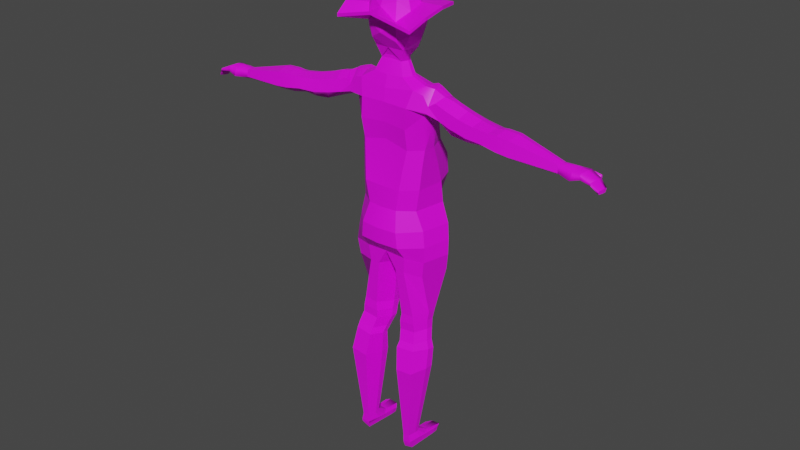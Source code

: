 # Source: Humano_Gondolerol.blend  (saved by Blender 2.81.16; exported with 4.5.12 LTS)
import bpy
from mathutils import Matrix  # noqa: F401  (used for matrix-valued properties, if any)

bpy.ops.wm.read_factory_settings(use_empty=True)
scene = bpy.context.scene
scene.name = 'Scene'

# ---- collections
col_collection = bpy.data.collections.new('Collection'); scene.collection.children.link(col_collection)

# ---- images (referenced by path relative to the original .blend; pixels are not part of the script)
import os
ASSET_DIR = os.environ.get("B2B_ASSET_DIR", "")  # directory of the original .blend (textures are referenced by path, not embedded)
HERE = os.path.dirname(os.path.abspath(__file__))  # packed textures are extracted next to this script under _unpacked/

def load_image(name, relpath, width, height, colorspace="sRGB"):
    """Load a texture the original file referenced (path relative to the .blend, or extracted next to this script)."""
    p = next((c for c in (os.path.join(HERE, relpath), os.path.join(ASSET_DIR, relpath)) if relpath and os.path.exists(c)), "")
    if p:
        img = bpy.data.images.load(p, check_existing=True)
        img.name = name
    else:  # same state as the original file: an image datablock whose file is absent (Cycles renders it pink)
        img = bpy.data.images.new(name, width, height)
        img.source = "FILE"
        img.filepath = "//" + (relpath or name)
    img.colorspace_settings.name = colorspace
    return img
img_colores_personaje_gondolero_png = load_image('Colores_Personaje_Gondolero.png', 'Colores_Personaje_Gondolero.png', 1024, 1024, 'sRGB')

# ---- materials (node trees are filled in below, after node groups)
mat_playera = bpy.data.materials.new('Playera')
mat_playera.use_transparent_shadow = False
mat_pantalon = bpy.data.materials.new('Pantalon')
mat_pantalon.use_transparent_shadow = False
mat_sombrero = bpy.data.materials.new('Sombrero')
mat_sombrero.use_transparent_shadow = False
mat_piel = bpy.data.materials.new('Piel')
mat_piel.use_transparent_shadow = False
mat_zapatos = bpy.data.materials.new('Zapatos')
mat_zapatos.use_transparent_shadow = False
mat_cara = bpy.data.materials.new('Cara')
mat_cara.use_transparent_shadow = False

# ---- material node trees
mat_playera.use_nodes = True; mat_playera.node_tree.nodes.clear()
_N = mat_playera.node_tree.nodes; _L = mat_playera.node_tree.links
n0 = _N.new('ShaderNodeOutputMaterial'); n0.name = 'Material Output'; n0.location = (300, 300)
n1 = _N.new('ShaderNodeBsdfPrincipled'); n1.name = 'Principled BSDF'; n1.location = (10, 300)
n1.distribution = 'GGX'
n1.subsurface_method = 'BURLEY'
n1.inputs[3].default_value = 1.45
n1.inputs[27].default_value = (0.0, 0.0, 0.0, 1.0)
n1.inputs[28].default_value = 1.0
n2 = _N.new('ShaderNodeTexImage'); n2.name = 'Image Texture'; n2.location = (-280, 280)
n2.image = img_colores_personaje_gondolero_png
_L.new(n1.outputs[0], n0.inputs[0])
_L.new(n2.outputs[0], n1.inputs[0])
n0.is_active_output = True
mat_pantalon.use_nodes = True; mat_pantalon.node_tree.nodes.clear()
_N = mat_pantalon.node_tree.nodes; _L = mat_pantalon.node_tree.links
n0 = _N.new('ShaderNodeOutputMaterial'); n0.name = 'Material Output'; n0.location = (300, 300)
n1 = _N.new('ShaderNodeBsdfPrincipled'); n1.name = 'Principled BSDF'; n1.location = (10, 300)
n1.distribution = 'GGX'
n1.subsurface_method = 'BURLEY'
n1.inputs[3].default_value = 1.45
n1.inputs[27].default_value = (0.0, 0.0, 0.0, 1.0)
n1.inputs[28].default_value = 1.0
n2 = _N.new('ShaderNodeTexImage'); n2.name = 'Image Texture'; n2.location = (-280, 280)
n2.image = img_colores_personaje_gondolero_png
_L.new(n1.outputs[0], n0.inputs[0])
_L.new(n2.outputs[0], n1.inputs[0])
n0.is_active_output = True
mat_sombrero.use_nodes = True; mat_sombrero.node_tree.nodes.clear()
_N = mat_sombrero.node_tree.nodes; _L = mat_sombrero.node_tree.links
n0 = _N.new('ShaderNodeOutputMaterial'); n0.name = 'Material Output'; n0.location = (300, 300)
n1 = _N.new('ShaderNodeBsdfPrincipled'); n1.name = 'Principled BSDF'; n1.location = (10, 300)
n1.distribution = 'GGX'
n1.subsurface_method = 'BURLEY'
n1.inputs[3].default_value = 1.45
n1.inputs[27].default_value = (0.0, 0.0, 0.0, 1.0)
n1.inputs[28].default_value = 1.0
n2 = _N.new('ShaderNodeTexImage'); n2.name = 'Image Texture'; n2.location = (-280, 280)
n2.image = img_colores_personaje_gondolero_png
_L.new(n1.outputs[0], n0.inputs[0])
_L.new(n2.outputs[0], n1.inputs[0])
n0.is_active_output = True
mat_piel.use_nodes = True; mat_piel.node_tree.nodes.clear()
_N = mat_piel.node_tree.nodes; _L = mat_piel.node_tree.links
n0 = _N.new('ShaderNodeOutputMaterial'); n0.name = 'Material Output'; n0.location = (300, 300)
n1 = _N.new('ShaderNodeBsdfPrincipled'); n1.name = 'Principled BSDF'; n1.location = (10, 300)
n1.distribution = 'GGX'
n1.subsurface_method = 'BURLEY'
n1.inputs[3].default_value = 1.45
n1.inputs[27].default_value = (0.0, 0.0, 0.0, 1.0)
n1.inputs[28].default_value = 1.0
n2 = _N.new('ShaderNodeTexImage'); n2.name = 'Image Texture'; n2.location = (-280, 280)
n2.image = img_colores_personaje_gondolero_png
_L.new(n1.outputs[0], n0.inputs[0])
_L.new(n2.outputs[0], n1.inputs[0])
n0.is_active_output = True
mat_zapatos.use_nodes = True; mat_zapatos.node_tree.nodes.clear()
_N = mat_zapatos.node_tree.nodes; _L = mat_zapatos.node_tree.links
n0 = _N.new('ShaderNodeOutputMaterial'); n0.name = 'Material Output'; n0.location = (300, 300)
n1 = _N.new('ShaderNodeBsdfPrincipled'); n1.name = 'Principled BSDF'; n1.location = (10, 300)
n1.distribution = 'GGX'
n1.subsurface_method = 'BURLEY'
n1.inputs[3].default_value = 1.45
n1.inputs[27].default_value = (0.0, 0.0, 0.0, 1.0)
n1.inputs[28].default_value = 1.0
n2 = _N.new('ShaderNodeTexImage'); n2.name = 'Image Texture'; n2.location = (-280, 280)
n2.image = img_colores_personaje_gondolero_png
_L.new(n1.outputs[0], n0.inputs[0])
_L.new(n2.outputs[0], n1.inputs[0])
n0.is_active_output = True
mat_cara.use_nodes = True; mat_cara.node_tree.nodes.clear()
_N = mat_cara.node_tree.nodes; _L = mat_cara.node_tree.links
n0 = _N.new('ShaderNodeOutputMaterial'); n0.name = 'Material Output'; n0.location = (300, 300)
n1 = _N.new('ShaderNodeBsdfPrincipled'); n1.name = 'Principled BSDF'; n1.location = (10, 300)
n1.distribution = 'GGX'
n1.subsurface_method = 'BURLEY'
n1.inputs[3].default_value = 1.45
n1.inputs[27].default_value = (0.0, 0.0, 0.0, 1.0)
n1.inputs[28].default_value = 1.0
n2 = _N.new('ShaderNodeTexImage'); n2.name = 'Image Texture'; n2.location = (-280, 280)
n2.image = img_colores_personaje_gondolero_png
_L.new(n1.outputs[0], n0.inputs[0])
_L.new(n2.outputs[0], n1.inputs[0])
n0.is_active_output = True

# ---- world
world_world = bpy.data.worlds.new('World'); scene.world = world_world
world_world.use_nodes = True; world_world.node_tree.nodes.clear()
_N = world_world.node_tree.nodes; _L = world_world.node_tree.links
n0 = _N.new('ShaderNodeOutputWorld'); n0.name = 'World Output'; n0.location = (300, 300)
n1 = _N.new('ShaderNodeBackground'); n1.name = 'Background'; n1.location = (10, 300)
n1.inputs[0].default_value = (0.05088, 0.05088, 0.05088, 1.0)
_L.new(n1.outputs[0], n0.inputs[0])
n0.is_active_output = True
world_world.color = (0.05088, 0.05088, 0.05088)
world_world.use_sun_shadow = False
world_world.sun_shadow_jitter_overblur = 0.0

# ---- meshes
me_plano_001 = bpy.data.meshes.new('Plano.001')
me_plano_001.from_pydata([(2.185, -0.25, 0.3794), (2.044, 0.9503, 0.3739), (2.585, -1.425, 0.3873), (2.735, -2.375, 0.5061), (0.0, -3.186, 1.07), (2.785, -3.286, 0.6002), (0.07144, -4.276, 0.5263), (2.639, -4.276, 0.5263), (0.4655, -7.171, 0.9366), (2.154, -6.994, 0.9366), (0.4962, -7.68, 1.08), (2.123, -7.509, 1.08), (0.4981, -8.177, 1.185), (2.175, -8.001, 1.185), (0.6896, -8.804, 1.453), (2.366, -8.629, 1.453), (0.7688, -9.223, 1.74), (2.575, -9.12, 1.542), (0.7927, -10.47, 1.657), (2.563, -10.29, 1.657), (1.244, -15.2, 2.07), (1.908, -15.13, 2.07), (1.193, -15.66, 1.558), (2.039, -15.57, 1.558), (1.177, -15.82, 0.4066), (2.107, -15.67, 0.3528), (1.238, -16.14, 0.4066), (2.03, -16.06, 0.4066), (2.15, 3.303, 1.214), (1.974, 6.908, 1.611), (1.194, 7.241, 1.595), (0.7819, 7.966, 1.534), (5.279, 4.726, 2.077), (2.73, 6.859, 1.534), (5.685, 5.875, 1.531), (4.756, 6.099, 1.462), (3.826, 6.418, 1.463), (3.282, 6.529, 1.47), (6.212, 4.684, 1.855), (6.688, 5.751, 1.672), (7.174, 4.5, 1.9), (7.243, 5.814, 1.668), (7.939, 4.467, 1.916), (8.007, 5.782, 1.684), (10.71, 4.452, 2.036), (10.75, 5.11, 1.959), (0.0, -1.386, -0.4161), (1.835, -0.25, 2.299), (1.723, -2.375, -0.3944), (1.974, 1.005, 2.203), (0.0, 0.9277, -0.8015), (2.235, -1.425, 2.168), (0.0, -0.2108, -0.458), (2.385, -2.375, 2.241), (0.0, -3.14, 1.836), (2.435, -3.251, 2.353), (0.07144, -4.241, 1.594), (2.288, -4.241, 2.281), (0.4612, -7.13, 1.449), (2.15, -6.953, 1.449), (0.4926, -7.645, 1.558), (2.119, -7.474, 1.558), (0.4945, -8.143, 1.623), (2.171, -7.967, 1.623), (0.6859, -8.77, 1.88), (2.363, -8.594, 1.88), (0.735, -9.162, 2.169), (2.541, -9.06, 1.971), (0.7927, -10.47, 2.174), (2.563, -10.29, 2.174), (1.244, -15.2, 2.324), (1.908, -15.13, 2.324), (1.193, -15.66, 1.98), (2.039, -15.57, 1.98), (1.177, -15.82, 0.7508), (2.107, -15.67, 0.697), (1.238, -16.14, 0.7508), (2.03, -16.06, 0.7508), (0.0, -3.281, -0.2183), (2.152, 3.326, 1.988), (0.0, -2.336, -0.2944), (1.042, -7.161, 0.4259), (1.646, -1.425, -0.4055), (1.673, -4.311, -0.1687), (1.573, 0.9513, -0.8619), (1.975, 6.916, 1.881), (1.441, -0.25, -0.325), (1.194, 7.25, 1.865), (0.783, 7.974, 1.74), (5.27, 4.771, 2.408), (0.4876, -4.311, -0.1687), (1.749, -3.32, -0.3183), (2.67, 6.869, 1.869), (5.68, 5.922, 1.862), (4.75, 6.146, 1.793), (3.821, 6.464, 1.794), (3.263, 6.567, 1.802), (6.21, 4.73, 2.186), (6.686, 5.797, 2.004), (7.172, 4.545, 2.231), (7.24, 5.86, 2.0), (7.936, 4.513, 2.247), (8.005, 5.827, 2.015), (10.71, 4.494, 2.233), (10.74, 5.152, 2.156), (0.0, -0.2108, 3.126), (0.9359, -0.25, 2.957), (0.0, 1.014, 2.995), (1.172, 1.027, 2.983), (0.0, -1.386, 3.456), (1.176, -1.425, 3.287), (0.0, -2.336, 3.439), (1.266, -2.375, 3.27), (0.0, -3.142, 2.679), (1.296, -3.181, 2.679), (0.6264, -4.171, 2.611), (1.208, -4.171, 2.611), (0.9498, -6.996, 2.475), (1.768, -6.91, 2.475), (0.8768, -7.535, 2.515), (1.853, -7.432, 2.515), (0.8986, -8.03, 2.499), (1.905, -7.925, 2.499), (1.04, -8.663, 2.736), (2.046, -8.557, 2.736), (1.025, -9.021, 2.988), (2.109, -8.959, 2.869), (1.182, -10.43, 3.208), (2.244, -10.32, 3.208), (1.403, -15.18, 2.831), (1.801, -15.14, 2.831), (1.395, -15.64, 2.823), (1.903, -15.59, 2.823), (1.393, -15.8, 2.801), (1.921, -15.77, 2.826), (1.443, -16.12, 2.728), (1.918, -16.07, 2.64), (0.0, 3.685, 2.67), (1.468, 3.346, 2.665), (0.0, 4.638, 2.692), (1.498, 4.599, 2.902), (0.0, 5.816, 2.823), (1.512, 5.778, 2.818), (0.0, 6.552, 2.698), (1.77, 6.77, 2.556), (0.0, 7.248, 2.539), (0.9494, 7.265, 2.405), (0.0, 8.039, 2.155), (0.6586, 7.99, 2.151), (5.29, 5.078, 2.682), (4.166, 5.296, 2.615), (3.385, 5.466, 2.448), (2.688, 6.071, 2.442), (5.615, 5.736, 2.573), (4.675, 5.891, 2.516), (3.735, 6.117, 2.425), (3.047, 6.299, 2.308), (6.279, 5.081, 2.804), (6.634, 5.717, 2.696), (7.243, 4.924, 2.844), (7.172, 5.731, 2.701), (7.997, 4.87, 2.864), (7.926, 5.676, 2.72), (10.72, 4.726, 2.611), (10.68, 5.13, 2.563), (1.62, -7.081, 0.4213), (0.957, -7.672, 0.6029), (1.753, -7.575, 0.5991), (0.993, -8.167, 0.7492), (1.813, -8.066, 0.7457), (1.132, -8.798, 1.026), (1.952, -8.698, 1.023), (1.243, -9.264, 1.261), (2.125, -9.197, 1.168), (1.295, -10.43, 1.14), (2.161, -10.32, 1.14), (1.43, -15.19, 1.817), (1.755, -15.15, 1.817), (1.442, -15.64, 1.137), (1.856, -15.59, 1.137), (1.445, -15.8, 0.06238), (1.984, -15.74, 0.06238), (1.497, -16.12, 0.06238), (1.885, -16.07, 0.06238), (0.0, 3.087, -0.2268), (1.672, 3.296, 0.02928), (0.0, 4.548, 0.156), (1.741, 4.528, 0.3458), (0.0, 6.24, 0.2855), (1.991, 6.202, 0.2792), (0.0, 6.893, 0.7543), (1.796, 6.721, 0.9191), (0.0, 7.266, 1.023), (0.9107, 7.233, 1.326), (0.0, 7.99, 1.331), (0.5367, 7.958, 1.328), (5.334, 5.129, 1.315), (4.155, 5.325, 1.317), (3.375, 5.546, 1.142), (2.655, 6.844, 1.199), (5.672, 5.727, 1.217), (4.737, 5.919, 1.154), (3.805, 6.217, 1.159), (3.266, 6.424, 1.145), (6.308, 5.065, 1.449), (6.673, 5.64, 1.352), (7.267, 4.865, 1.497), (7.21, 5.623, 1.362), (8.017, 4.773, 1.523), (7.96, 5.531, 1.388), (10.73, 4.503, 1.828), (10.7, 4.883, 1.783), (2.165, 4.542, 0.7929), (2.31, 4.475, 1.243), (2.322, 6.913, 1.105), (2.312, 6.928, 1.546), (2.313, 6.941, 1.988), (2.302, 4.494, 1.625), (2.312, 6.571, 2.391), (2.561, 5.729, 2.578), (2.337, 5.478, 2.171), (2.203, 4.558, 2.145), (2.682, 5.922, 0.7939), (2.403, 5.461, 0.9084), (4.286, 4.924, 2.518), (4.295, 4.937, 2.086), (3.484, 5.178, 2.034), (3.481, 5.205, 1.599), (2.45, 5.064, 1.768), (2.472, 5.058, 1.347), (2.602, 5.478, 1.936), (2.642, 5.541, 1.282), (0.7922, 9.195, 2.762), (0.8153, 8.524, 0.9532), (0.7417, 9.489, 0.499), (1.604, 10.05, 1.69), (0.0, 10.54, 0.2675), (0.0, 9.065, 0.1701), (0.0, 10.72, 3.018), (0.0, 8.704, 2.434), (0.0, 9.63, 3.064), (0.0, 8.525, 0.9018), (0.0, 8.329, 0.9653), (0.9404, 10.87, 0.6463), (0.9025, 10.13, 2.909), (0.9156, 8.655, 2.314), (0.9391, 9.113, 0.7207), (1.394, 10.92, 1.415), (1.402, 10.01, 0.9264), (1.379, 10.63, 2.279), (1.379, 9.549, 2.325), (1.393, 9.161, 1.489), (11.52, 4.767, 1.342), (11.55, 4.954, 1.585), (11.52, 4.421, 1.679), (11.54, 4.459, 1.397), (11.56, 5.136, 2.004), (11.57, 5.066, 2.679), (11.53, 4.651, 2.875), (11.52, 4.519, 2.134), (12.06, 4.626, 1.868), (12.08, 5.071, 1.763), (12.08, 5.104, 2.082), (12.04, 5.098, 2.736), (12.07, 4.825, 2.801), (12.06, 4.659, 2.187), (12.04, 4.683, 1.218), (12.08, 4.794, 1.393), (12.03, 4.433, 1.424), (12.04, 4.472, 1.235), (12.68, 4.609, 1.987), (12.69, 4.831, 1.917), (12.69, 4.85, 2.138), (12.66, 4.856, 2.817), (12.69, 4.719, 2.86), (12.68, 4.627, 2.209), (13.03, 4.21, 2.015), (13.05, 4.433, 1.945), (13.04, 4.451, 2.166), (13.01, 4.452, 2.62), (13.04, 4.315, 2.664), (13.03, 4.229, 2.237), (12.37, 4.624, 1.213), (12.4, 4.703, 1.335), (12.37, 4.449, 1.357), (12.37, 4.476, 1.225), (0.4459, 8.774, 0.7122), (0.3942, 8.545, 0.853), (0.0, 8.903, 0.655), (0.6043, 8.896, 0.6927), (0.8772, 8.819, 0.8349), (0.3301, 9.117, 0.4301), (0.2548, 8.649, 0.7715), (0.4993, 8.72, 0.7729), (0.334, 8.9, 0.6641), (0.705, 9.784, 0.3833), (0.0, 10.54, 0.2675), (0.0, 10.08, 0.3135), (0.9404, 10.87, 0.6463), (0.9391, 9.113, 0.7207), (1.402, 10.01, 0.9264), (0.3453, 9.286, 0.3662), (0.9227, 9.796, 0.5907), (0.5053, 9.641, 0.3639), (0.7389, 10.06, 0.4657), (0.4733, 9.968, 0.346), (0.0, 8.947, 0.5755), (0.4706, 9.055, 0.6237), (0.0, 8.654, 0.7837), (0.4588, 8.15, 1.314), (0.0, 8.118, 1.327), (0.745, 8.227, 2.209), (0.8822, 8.611, 1.86), (0.8488, 8.568, 1.407), (0.8336, 8.201, 1.796), (0.7382, 8.176, 1.497), (0.6586, 8.17, 2.151), (0.0, 8.219, 2.155), (0.0, 11.74, 0.7556), (0.8182, 11.81, 1.214), (0.0, 11.85, 2.456), (0.7935, 11.33, 2.684), (0.9404, 11.05, 0.6463), (0.9177, 11.79, 1.999), (1.394, 11.1, 1.415), (1.379, 10.81, 2.279), (0.0, 12.13, 1.591), (0.0, 11.0, 3.018), (0.9025, 10.31, 2.909), (0.0, 10.72, 0.2675), (0.0, 8.884, 2.434), (0.0, 2.268, 2.717), (0.0, 2.228, -0.782), (1.62, 2.193, -0.6939), (2.094, 2.196, 0.7682), (2.058, 2.235, 2.102), (1.311, 2.257, 2.834), (2.636, 10.81, 2.657), (2.636, 10.63, 2.657), (2.402, 10.13, 3.638), (2.643, 10.92, 1.312), (2.402, 10.31, 3.638), (2.421, 10.87, 0.1154), (0.0, 10.72, 3.808), (0.0, 10.72, -0.4743), (0.0, 10.54, -0.4743), (2.421, 11.05, 0.1154), (2.643, 11.1, 1.312), (0.0, 10.9, 3.808), (1.809, -14.51, 1.727), (1.994, -14.49, 2.016), (1.413, -14.56, 1.727), (1.184, -14.58, 2.016), (1.86, -14.5, 2.881), (1.994, -14.49, 2.304), (1.374, -14.56, 2.881), (1.184, -14.58, 2.304), (0.8694, 10.62, 2.841), (0.7488, 11.19, 0.6686), (1.294, 10.99, 2.227), (1.254, 10.92, 2.365), (0.9103, 11.24, 0.786), (0.0, 11.21, 2.883), (1.259, 11.26, 1.368), (0.2241, 11.1, 2.924), (0.0, 10.96, 0.382), (1.293, 11.24, 1.538)], [], [(12, 10, 166, 168), (33, 37, 203, 199), (9, 11, 167, 165), (334, 1, 84, 333), (37, 36, 202, 203), (10, 8, 81, 166), (36, 35, 201, 202), (25, 27, 183, 181), (35, 34, 200, 201), (7, 9, 165, 83), (26, 24, 180, 182), (213, 28, 185, 212), (8, 6, 90, 81), (27, 26, 182, 183), (23, 25, 181, 179), (215, 33, 199, 214), (5, 7, 83, 91), (24, 22, 178, 180), (6, 4, 78, 90), (21, 23, 179, 177), (3, 5, 91, 48), (22, 20, 176, 178), (43, 45, 211, 209), (350, 21, 177, 349), (31, 30, 193, 195), (44, 42, 208, 210), (2, 3, 48, 82), (352, 18, 174, 351), (211, 252, 255, 210), (41, 43, 209, 207), (72, 74, 133, 131), (54, 56, 115, 113), (73, 71, 130, 132), (55, 53, 112, 114), (70, 72, 131, 129), (104, 102, 162, 164), (354, 69, 128, 353), (87, 88, 148, 146), (101, 103, 163, 161), (53, 51, 110, 112), (356, 70, 129, 355), (210, 255, 254, 44), (102, 100, 160, 162), (69, 67, 126, 128), (85, 87, 146, 144), (99, 101, 161, 159), (51, 47, 106, 110), (66, 68, 127, 125), (100, 98, 158, 160), (67, 65, 124, 126), (97, 99, 159, 157), (64, 66, 125, 123), (47, 49, 108, 106), (98, 93, 153, 158), (65, 63, 122, 124), (89, 97, 157, 149), (62, 64, 123, 121), (63, 61, 120, 122), (60, 62, 121, 119), (96, 92, 152, 156), (43, 41, 100, 102), (45, 253, 252, 211), (352, 20, 70, 356), (3, 2, 51, 53), (42, 44, 103, 101), (30, 31, 88, 87), (350, 19, 69, 354), (45, 43, 102, 104), (20, 22, 72, 70), (5, 3, 53, 55), (23, 21, 71, 73), (4, 6, 56, 54), (22, 24, 74, 72), (7, 5, 55, 57), (215, 29, 85, 216), (25, 23, 73, 75), (26, 27, 77, 76), (6, 8, 58, 56), (24, 26, 76, 74), (9, 7, 57, 59), (34, 35, 94, 93), (27, 25, 75, 77), (35, 36, 95, 94), (8, 10, 60, 58), (36, 37, 96, 95), (334, 28, 79, 335), (11, 9, 59, 61), (37, 33, 92, 96), (10, 12, 62, 60), (13, 11, 61, 63), (12, 14, 64, 62), (32, 38, 97, 89), (15, 13, 63, 65), (39, 34, 93, 98), (0, 1, 49, 47), (14, 16, 66, 64), (38, 40, 99, 97), (17, 15, 65, 67), (41, 39, 98, 100), (16, 18, 68, 66), (2, 0, 47, 51), (40, 42, 101, 99), (29, 30, 87, 85), (19, 17, 67, 69), (105, 106, 108, 107), (106, 105, 109, 110), (110, 109, 111, 112), (112, 111, 113, 114), (114, 113, 115, 116), (116, 115, 117, 118), (118, 117, 119, 120), (120, 119, 121, 122), (122, 121, 123, 124), (124, 123, 125, 126), (126, 125, 127, 128), (353, 355, 129, 130), (130, 129, 131, 132), (132, 131, 133, 134), (134, 133, 135, 136), (331, 336, 138, 137), (137, 138, 140, 139), (139, 140, 142, 141), (141, 142, 144, 143), (143, 144, 146, 145), (145, 146, 148, 147), (218, 219, 152), (152, 151, 155, 156), (151, 150, 154, 155), (150, 149, 153, 154), (153, 149, 157, 158), (158, 157, 159, 160), (160, 159, 161, 162), (162, 161, 163, 164), (57, 55, 114, 116), (216, 85, 144, 218), (75, 73, 132, 134), (76, 77, 136, 135), (56, 58, 117, 115), (74, 76, 135, 133), (59, 57, 116, 118), (93, 94, 154, 153), (77, 75, 134, 136), (94, 95, 155, 154), (58, 60, 119, 117), (95, 96, 156, 155), (335, 79, 138, 336), (61, 59, 118, 120), (52, 50, 84, 86), (86, 82, 46, 52), (82, 48, 80, 46), (48, 91, 78, 80), (91, 83, 90, 78), (83, 165, 81, 90), (165, 167, 166, 81), (167, 169, 168, 166), (169, 171, 170, 168), (171, 173, 172, 170), (173, 175, 174, 172), (349, 177, 176, 351), (177, 179, 178, 176), (179, 181, 180, 178), (181, 183, 182, 180), (332, 184, 185, 333), (184, 186, 187, 185), (186, 188, 189, 187), (188, 190, 191, 189), (190, 192, 193, 191), (192, 194, 195, 193), (214, 199, 222), (202, 198, 203), (198, 202, 201, 197), (197, 201, 200, 196), (200, 205, 204, 196), (205, 207, 206, 204), (207, 209, 208, 206), (209, 211, 210, 208), (11, 13, 169, 167), (14, 12, 168, 170), (38, 32, 196, 204), (13, 15, 171, 169), (34, 39, 205, 200), (1, 0, 86, 84), (16, 14, 170, 172), (40, 38, 204, 206), (15, 17, 173, 171), (39, 41, 207, 205), (18, 16, 172, 174), (0, 2, 82, 86), (42, 40, 206, 208), (30, 29, 191, 193), (17, 19, 175, 173), (187, 223, 212), (189, 222, 223, 187), (191, 214, 222, 189), (79, 217, 221, 138), (92, 216, 218, 152), (140, 221, 220), (142, 140, 220, 219), (144, 142, 219, 218), (28, 213, 217, 79), (33, 215, 216, 92), (29, 215, 214, 191), (223, 229, 213, 212), (196, 32, 225, 197), (32, 89, 224, 225), (89, 149, 150, 224), (198, 197, 225, 227), (225, 224, 226, 227), (151, 226, 224, 150), (213, 229, 228, 217), (217, 228, 220, 221), (229, 223, 222, 231), (230, 228, 229, 231), (230, 219, 220, 228), (222, 198, 227, 231), (219, 230, 226, 151), (227, 226, 230, 231), (203, 222, 199), (222, 203, 198), (232, 250, 244), (233, 251, 245, 312, 313), (248, 246, 299, 300), (248, 235, 251), (248, 251, 246), (246, 251, 233, 290), (251, 235, 250), (251, 250, 245), (245, 250, 232), (250, 235, 249), (250, 249, 244), (249, 235, 247), (247, 235, 248), (247, 248, 243), (243, 248, 300, 298), (291, 237, 297, 301), (294, 289, 286, 292), (293, 289, 246, 290), (239, 245, 232), (240, 232, 244), (240, 244, 238), (322, 324, 347, 346), (325, 328, 341, 337), (247, 243, 342, 340), (148, 316, 317, 147), (236, 243, 298, 296), (241, 287, 233, 242), (239, 232, 240), (243, 236, 345, 342), (239, 330, 316, 148), (246, 291, 301, 299), (195, 194, 310, 309), (249, 247, 340, 338), (245, 239, 148, 311), (255, 269, 268, 254), (258, 264, 263, 257), (254, 260, 265, 259), (44, 254, 259, 103), (103, 259, 258, 163), (163, 258, 257, 164), (164, 257, 256, 104), (104, 256, 253, 45), (264, 274, 273, 263), (260, 270, 275, 265), (257, 263, 262, 256), (256, 262, 261, 253), (259, 265, 264, 258), (253, 261, 260, 254), (266, 282, 285, 269), (252, 266, 269, 255), (253, 267, 266, 252), (254, 268, 267, 253), (274, 280, 279, 273), (270, 276, 281, 275), (263, 273, 272, 262), (262, 272, 271, 261), (265, 275, 274, 264), (261, 271, 270, 260), (281, 278, 279, 280), (276, 277, 278, 281), (273, 279, 278, 272), (272, 278, 277, 271), (275, 281, 280, 274), (271, 277, 276, 270), (283, 284, 285, 282), (267, 283, 282, 266), (268, 284, 283, 267), (269, 285, 284, 268), (292, 286, 289, 293), (291, 246, 289, 294, 307), (237, 291, 307, 306), (241, 292, 293, 287), (287, 293, 290, 233), (288, 294, 292, 308), (295, 302, 234), (298, 300, 302, 304), (297, 303, 301), (296, 298, 304, 305), (296, 305, 303, 297), (303, 305, 295), (304, 302, 295), (234, 303, 295), (305, 304, 295), (234, 302, 300, 299), (306, 307, 294, 288), (308, 292, 241), (309, 310, 242, 233), (315, 309, 233, 313), (301, 303, 234, 299), (311, 314, 312, 245), (314, 315, 313, 312), (195, 309, 315, 31), (31, 315, 314, 88), (88, 314, 311, 148), (319, 363, 361), (321, 360, 359, 323), (328, 325, 360, 357), (325, 324, 366, 359), (323, 366, 363, 319), (327, 328, 357, 364), (320, 321, 323), (320, 323, 326), (326, 323, 319), (318, 319, 361, 358), (318, 358, 365), (327, 364, 362), (326, 319, 318), (317, 316, 330), (50, 332, 333, 84), (49, 335, 336, 108), (107, 108, 336, 331), (1, 334, 335, 49), (28, 334, 333, 185), (340, 347, 337, 338), (338, 337, 341, 339), (339, 341, 348, 343), (345, 344, 346, 342), (342, 346, 347, 340), (238, 244, 339, 343), (329, 322, 346, 344), (324, 325, 337, 347), (244, 249, 338, 339), (328, 327, 348, 341), (175, 349, 351, 174), (128, 127, 355, 353), (21, 350, 354, 71), (18, 352, 356, 68), (68, 356, 355, 127), (71, 354, 353, 130), (20, 352, 351, 176), (19, 350, 349, 175), (361, 363, 324, 322), (363, 366, 324), (362, 364, 321, 320), (359, 360, 325), (364, 357, 321), (357, 360, 321), (358, 361, 322), (359, 366, 323), (365, 358, 322, 329), (221, 140, 138), (212, 185, 187), (152, 219, 151)])
me_plano_001.polygons.foreach_set('use_smooth', [1, 1, 1, 1, 1, 1, 1, 1, 1, 1, 1, 1, 1, 1, 1, 1, 1, 1, 1, 1, 1, 1, 1, 1, 1, 1, 1, 1, 1, 1, 1, 1, 1, 1, 1, 1, 1, 1, 1, 1, 1, 1, 1, 1, 1, 1, 1, 1, 1, 1, 1, 1, 1, 1, 1, 1, 1, 1, 1, 1, 1, 1, 1, 1, 1, 1, 1, 1, 1, 1, 1, 1, 1, 1, 1, 1, 1, 1, 1, 1, 1, 1, 1, 1, 1, 1, 1, 1, 1, 1, 1, 1, 1, 1, 1, 1, 1, 1, 1, 1, 1, 1, 1, 1, 1, 1, 1, 1, 1, 1, 1, 1, 1, 1, 1, 1, 1, 1, 1, 1, 1, 1, 1, 1, 1, 1, 1, 1, 1, 1, 1, 1, 1, 1, 1, 1, 1, 1, 1, 1, 1, 1, 1, 1, 1, 1, 1, 1, 1, 1, 1, 1, 1, 1, 1, 1, 1, 1, 1, 1, 1, 1, 1, 1, 1, 1, 1, 1, 1, 1, 1, 1, 1, 1, 1, 1, 1, 1, 1, 1, 1, 1, 1, 1, 1, 1, 1, 1, 1, 1, 1, 1, 1, 1, 1, 1, 1, 1, 1, 1, 1, 1, 1, 1, 1, 1, 1, 1, 1, 1, 1, 0, 0, 0, 1, 1, 1, 1, 1, 0, 0, 0, 0, 0, 0, 0, 0, 0, 0, 0, 0, 0, 0, 0, 0, 0, 0, 0, 0, 0, 0, 0, 0, 1, 0, 0, 0, 0, 0, 0, 1, 0, 0, 1, 1, 1, 1, 1, 1, 1, 1, 1, 1, 1, 1, 1, 1, 1, 1, 1, 1, 1, 1, 1, 1, 1, 1, 1, 1, 1, 1, 1, 1, 1, 1, 1, 1, 0, 0, 0, 0, 0, 0, 0, 0, 0, 0, 0, 0, 0, 0, 0, 0, 0, 0, 1, 1, 0, 1, 1, 1, 1, 1, 0, 0, 0, 0, 0, 0, 0, 0, 0, 0, 0, 0, 0, 1, 1, 1, 1, 1, 1, 0, 0, 0, 0, 0, 0, 0, 0, 0, 0, 1, 1, 1, 1, 1, 1, 1, 1, 0, 0, 0, 0, 0, 0, 0, 0, 0, 1, 1, 1])
me_plano_001.polygons.foreach_set('material_index', [1, 4, 1, 0, 0, 1, 4, 4, 0, 1, 4, 0, 1, 4, 4, 4, 1, 4, 1, 4, 1, 4, 3, 1, 3, 3, 1, 1, 3, 3, 4, 1, 4, 1, 4, 3, 1, 3, 3, 1, 1, 3, 3, 1, 0, 3, 1, 1, 0, 1, 0, 1, 0, 4, 1, 4, 1, 1, 1, 4, 3, 3, 1, 1, 3, 3, 1, 3, 4, 1, 4, 1, 4, 1, 4, 4, 4, 1, 4, 1, 0, 4, 4, 1, 0, 0, 1, 4, 1, 1, 1, 4, 1, 4, 0, 1, 0, 1, 0, 1, 1, 3, 0, 1, 0, 1, 1, 1, 1, 1, 1, 1, 1, 1, 1, 1, 4, 4, 4, 0, 0, 0, 4, 0, 3, 4, 0, 4, 0, 4, 0, 3, 3, 1, 4, 4, 4, 1, 4, 1, 0, 4, 4, 1, 0, 0, 1, 0, 1, 1, 1, 1, 1, 1, 1, 1, 1, 1, 1, 4, 4, 4, 0, 0, 0, 4, 0, 3, 4, 0, 4, 0, 4, 0, 3, 3, 1, 1, 4, 1, 4, 0, 1, 0, 1, 0, 1, 1, 3, 0, 1, 0, 0, 4, 0, 4, 0, 0, 4, 0, 4, 4, 0, 0, 0, 0, 4, 4, 4, 0, 0, 0, 0, 0, 0, 0, 0, 4, 0, 3, 3, 3, 3, 3, 3, 3, 3, 3, 3, 3, 3, 3, 3, 4, 3, 3, 3, 3, 3, 4, 2, 2, 2, 4, 4, 3, 3, 2, 3, 3, 3, 2, 3, 3, 3, 3, 3, 3, 3, 3, 3, 3, 3, 3, 3, 3, 3, 3, 3, 3, 3, 3, 3, 3, 3, 3, 3, 3, 3, 3, 3, 3, 3, 3, 3, 3, 3, 3, 3, 3, 3, 3, 3, 5, 3, 3, 3, 3, 5, 5, 5, 5, 3, 3, 3, 3, 3, 3, 3, 3, 3, 3, 3, 2, 2, 2, 2, 2, 2, 2, 2, 2, 2, 2, 2, 2, 3, 0, 0, 0, 0, 0, 2, 2, 2, 2, 2, 2, 2, 2, 2, 2, 1, 1, 1, 1, 1, 1, 1, 1, 2, 2, 2, 2, 2, 2, 2, 2, 2, 0, 0, 0])
_k = set([(0, 1), (0, 2), (0, 47), (0, 86), (1, 49), (1, 84), (1, 334), (2, 3), (2, 51), (2, 82), (3, 5), (3, 48), (3, 53), (4, 6), (4, 54), (4, 78), (5, 7), (5, 55), (5, 91), (6, 8), (6, 56), (6, 90), (7, 9), (7, 57), (7, 83), (8, 10), (8, 58), (8, 81), (9, 11), (9, 59), (9, 165), (10, 12), (10, 60), (10, 166), (11, 13), (11, 61), (11, 167), (12, 14), (12, 62), (12, 168), (13, 15), (13, 63), (13, 169), (14, 16), (14, 64), (14, 170), (15, 17), (15, 65), (15, 171), (16, 18), (16, 66), (16, 172), (17, 19), (17, 67), (17, 173), (18, 68), (18, 174), (18, 352), (19, 69), (19, 175), (19, 350), (20, 22), (20, 176), (20, 352), (21, 23), (21, 71), (21, 177), (21, 350), (22, 24), (22, 72), (22, 178), (23, 25), (23, 73), (23, 179), (24, 26), (24, 74), (24, 180), (25, 27), (25, 75), (25, 181), (26, 76), (26, 182), (27, 77), (27, 183), (28, 79), (28, 185), (28, 213), (28, 334), (29, 30), (29, 85), (29, 191), (29, 215), (30, 31), (30, 87), (30, 193), (31, 88), (31, 195), (32, 38), (32, 89), (32, 196), (33, 37), (33, 92), (33, 199), (33, 215), (34, 35), (34, 39), (34, 93), (34, 200), (35, 36), (35, 94), (35, 201), (36, 37), (36, 95), (36, 202), (37, 96), (37, 203), (38, 40), (38, 97), (38, 204), (39, 41), (39, 98), (39, 205), (40, 42), (40, 99), (40, 206), (41, 43), (41, 100), (41, 207), (42, 44), (42, 101), (42, 208), (43, 45), (43, 102), (43, 209), (44, 103), (44, 210), (44, 254), (45, 104), (45, 211), (45, 253), (46, 82), (47, 49), (47, 51), (47, 106), (48, 80), (48, 82), (48, 91), (49, 108), (49, 335), (50, 84), (51, 53), (51, 110), (52, 86), (53, 55), (53, 112), (54, 56), (54, 113), (55, 57), (55, 114), (56, 58), (56, 115), (57, 59), (57, 116), (58, 60), (58, 117), (59, 61), (59, 118), (60, 62), (60, 119), (61, 63), (61, 120), (62, 64), (62, 121), (63, 65), (63, 122), (64, 66), (64, 123), (65, 67), (65, 124), (66, 68), (66, 125), (67, 69), (67, 126), (68, 127), (68, 356), (69, 128), (69, 354), (70, 72), (70, 129), (70, 356), (71, 73), (71, 130), (71, 354), (72, 74), (72, 131), (73, 75), (73, 132), (74, 76), (74, 133), (75, 77), (75, 134), (76, 135), (77, 136), (78, 90), (78, 91), (79, 138), (79, 217), (79, 335), (81, 90), (81, 165), (81, 166), (82, 86), (83, 90), (83, 91), (83, 165), (84, 86), (84, 333), (85, 87), (85, 144), (85, 216), (87, 88), (87, 146), (88, 148), (89, 97), (89, 149), (92, 96), (92, 152), (92, 216), (93, 94), (93, 98), (93, 153), (94, 95), (94, 154), (95, 96), (95, 155), (96, 156), (97, 99), (97, 157), (98, 100), (98, 158), (99, 101), (99, 159), (100, 102), (100, 160), (101, 103), (101, 161), (102, 104), (102, 162), (103, 163), (103, 259), (104, 164), (104, 256), (105, 106), (106, 108), (106, 110), (107, 108), (108, 336), (109, 110), (110, 112), (111, 112), (112, 114), (113, 114), (113, 115), (114, 116), (115, 116), (115, 117), (116, 118), (117, 118), (117, 119), (118, 120), (119, 120), (119, 121), (120, 122), (121, 122), (121, 123), (122, 124), (123, 124), (123, 125), (124, 126), (125, 126), (125, 127), (126, 128), (127, 128), (127, 355), (128, 353), (129, 130), (129, 131), (129, 355), (130, 132), (130, 353), (131, 132), (131, 133), (132, 134), (133, 135), (134, 136), (135, 136), (137, 138), (138, 140), (138, 221), (138, 336), (139, 140), (140, 142), (140, 220), (141, 142), (141, 143), (142, 144), (142, 219), (143, 144), (143, 145), (144, 146), (144, 218), (145, 146), (146, 148), (147, 148), (149, 150), (149, 157), (150, 151), (151, 152), (151, 219), (152, 156), (152, 218), (153, 154), (153, 158), (154, 155), (155, 156), (157, 159), (158, 160), (159, 161), (160, 162), (161, 163), (162, 164), (163, 164), (165, 167), (166, 167), (166, 168), (167, 169), (168, 169), (168, 170), (169, 171), (170, 171), (170, 172), (171, 173), (172, 173), (172, 174), (173, 175), (174, 175), (174, 351), (175, 349), (176, 177), (176, 178), (176, 351), (177, 179), (177, 349), (178, 179), (178, 180), (179, 181), (180, 182), (181, 183), (182, 183), (184, 185), (185, 187), (185, 212), (185, 333), (186, 187), (187, 189), (187, 223), (188, 189), (188, 190), (189, 191), (189, 222), (190, 191), (191, 193), (191, 214), (193, 195), (194, 195), (196, 197), (196, 204), (197, 198), (198, 222), (199, 203), (199, 214), (200, 201), (200, 205), (201, 202), (202, 203), (204, 206), (205, 207), (206, 208), (207, 209), (208, 210), (209, 211), (210, 211), (252, 253), (252, 255), (253, 254), (253, 256), (254, 255), (254, 259), (256, 257), (256, 262), (257, 258), (258, 259), (259, 265), (260, 261), (260, 265), (261, 262), (262, 263), (262, 272), (263, 264), (264, 265), (265, 275), (266, 267), (266, 269), (267, 268), (268, 269), (270, 271), (270, 275), (271, 272), (272, 273), (272, 278), (273, 274), (274, 275), (275, 281), (276, 277), (276, 281), (277, 278), (278, 279), (278, 281), (279, 280), (280, 281), (282, 283), (282, 285), (283, 284), (284, 285), (316, 317)])
me_plano_001.attributes.new('sharp_edge', 'BOOLEAN', 'EDGE').data.foreach_set('value', [ (min(e.vertices), max(e.vertices)) in _k for e in me_plano_001.edges])
_uv = me_plano_001.uv_layers.new(name='UVMap')
_uv.uv.foreach_set('vector', [0.5332, 0.3681, 0.5329, 0.3676, 0.5329, 0.3674, 0.5332, 0.3679, 0.2181, 0.557, 0.2141, 0.5433, 0.2177, 0.5393, 0.2262, 0.5543, 0.5331, 0.3668, 0.5332, 0.3674, 0.533, 0.3673, 0.5328, 0.3667, 0.6911, 0.4014, 0.6926, 0.3823, 0.7093, 0.379, 0.7121, 0.3952, 0.719, 0.657, 0.7243, 0.6504, 0.7267, 0.6509, 0.7258, 0.6601, 0.5329, 0.3676, 0.5325, 0.3672, 0.5327, 0.3668, 0.5329, 0.3674, 0.2108, 0.5379, 0.2084, 0.5349, 0.2085, 0.5342, 0.2121, 0.5354, 0.4227, 0.4854, 0.4236, 0.485, 0.4237, 0.4917, 0.4243, 0.488, 0.7125, 0.6578, 0.72, 0.6501, 0.7209, 0.651, 0.7183, 0.6609, 0.5353, 0.362, 0.5331, 0.3668, 0.5328, 0.3667, 0.5329, 0.3595, 0.4249, 0.4831, 0.4249, 0.4832, 0.4237, 0.4862, 0.4238, 0.4866, 0.2512, 0.4999, 0.2009, 0.5001, 0.1964, 0.446, 0.2526, 0.4797, 0.5325, 0.3672, 0.5277, 0.3612, 0.5289, 0.3593, 0.5327, 0.3668, 0.4236, 0.485, 0.4249, 0.4831, 0.4238, 0.4866, 0.4237, 0.4917, 0.4271, 0.4662, 0.4227, 0.4854, 0.4243, 0.488, 0.4265, 0.4726, 0.2221, 0.5695, 0.2181, 0.557, 0.2262, 0.5543, 0.2333, 0.5621, 0.5387, 0.3606, 0.5353, 0.362, 0.5329, 0.3595, 0.5351, 0.3552, 0.4249, 0.4832, 0.4249, 0.4672, 0.425, 0.4726, 0.4237, 0.4862, 0.5277, 0.3612, 0.522, 0.3636, 0.5233, 0.354, 0.5289, 0.3593, 0.4172, 0.4565, 0.4271, 0.4662, 0.4265, 0.4726, 0.4224, 0.4652, 0.543, 0.3589, 0.5387, 0.3606, 0.5351, 0.3552, 0.5388, 0.3496, 0.4249, 0.4672, 0.434, 0.4627, 0.4276, 0.4671, 0.425, 0.4726, 0.7256, 0.783, 0.7256, 0.7439, 0.7252, 0.7443, 0.723, 0.7789, 0.7371, 0.7378, 0.738, 0.7405, 0.738, 0.7407, 0.7371, 0.7379, 0.7378, 0.734, 0.7394, 0.7176, 0.7451, 0.7205, 0.7444, 0.7361, 0.7251, 0.7438, 0.7195, 0.7759, 0.723, 0.775, 0.7259, 0.7437, 0.3476, 0.7399, 0.3401, 0.7405, 0.3418, 0.7298, 0.3493, 0.7307, 0.541, 0.39, 0.5345, 0.3705, 0.5342, 0.3703, 0.5405, 0.3891, 0.7252, 0.7443, 0.726, 0.7388, 0.726, 0.7387, 0.7259, 0.7437, 0.7057, 0.7374, 0.7101, 0.7498, 0.7072, 0.7513, 0.6983, 0.7424, 0.4283, 0.4606, 0.4268, 0.4803, 0.4314, 0.4468, 0.4322, 0.445, 0.5243, 0.3684, 0.528, 0.365, 0.5307, 0.3675, 0.5279, 0.3719, 0.4253, 0.4574, 0.4161, 0.4455, 0.4274, 0.427, 0.428, 0.4401, 0.538, 0.3671, 0.5416, 0.3682, 0.5379, 0.3752, 0.5348, 0.371, 0.4388, 0.4555, 0.4283, 0.4606, 0.4322, 0.445, 0.4388, 0.4395, 0.7269, 0.7441, 0.7276, 0.7887, 0.721, 0.7962, 0.726, 0.7453, 0.5401, 0.3886, 0.5332, 0.3708, 0.534, 0.3711, 0.5409, 0.3883, 0.7349, 0.7167, 0.7335, 0.733, 0.7257, 0.7307, 0.7245, 0.7164, 0.7144, 0.7785, 0.7243, 0.7438, 0.7252, 0.7439, 0.7153, 0.7848, 0.3407, 0.7544, 0.3481, 0.7537, 0.35, 0.7652, 0.3427, 0.7661, 0.7389, 0.7401, 0.7399, 0.7431, 0.7395, 0.7413, 0.7384, 0.7385, 0.7259, 0.7437, 0.726, 0.7387, 0.7257, 0.7386, 0.7251, 0.7438, 0.7131, 0.7498, 0.7141, 0.7356, 0.73, 0.7451, 0.7188, 0.7522, 0.5332, 0.3708, 0.5335, 0.3693, 0.5337, 0.3696, 0.534, 0.3711, 0.76, 0.6562, 0.7453, 0.6566, 0.7411, 0.6472, 0.7576, 0.6439, 0.7124, 0.7738, 0.713, 0.7608, 0.7174, 0.7586, 0.73, 0.7674, 0.3481, 0.7537, 0.3578, 0.755, 0.3594, 0.7637, 0.35, 0.7652, 0.5339, 0.3692, 0.5353, 0.3706, 0.5346, 0.3712, 0.5339, 0.3695, 0.7003, 0.6637, 0.7101, 0.6581, 0.7172, 0.6627, 0.7157, 0.6751, 0.5335, 0.3693, 0.5335, 0.3688, 0.5336, 0.369, 0.5337, 0.3696, 0.7215, 0.6515, 0.7409, 0.6401, 0.7409, 0.6663, 0.7224, 0.6565, 0.5335, 0.3688, 0.5339, 0.3692, 0.5339, 0.3695, 0.5336, 0.3691, 0.7201, 0.6424, 0.7062, 0.6433, 0.7067, 0.631, 0.721, 0.6302, 0.2075, 0.534, 0.2076, 0.5343, 0.2073, 0.5342, 0.2074, 0.534, 0.5335, 0.3688, 0.5334, 0.3681, 0.5334, 0.3684, 0.5336, 0.369, 0.2071, 0.5336, 0.2073, 0.5339, 0.2073, 0.534, 0.207, 0.5339, 0.5332, 0.3682, 0.5335, 0.3688, 0.5336, 0.3691, 0.5333, 0.3685, 0.5334, 0.3681, 0.5332, 0.3675, 0.5333, 0.3679, 0.5334, 0.3684, 0.5329, 0.3677, 0.5332, 0.3682, 0.5333, 0.3685, 0.5331, 0.3681, 0.2098, 0.5453, 0.2106, 0.5605, 0.1915, 0.5439, 0.2003, 0.5444, 0.7101, 0.7498, 0.7057, 0.7374, 0.7141, 0.7356, 0.7131, 0.7498, 0.7256, 0.7439, 0.7262, 0.7385, 0.726, 0.7388, 0.7252, 0.7443, 0.7379, 0.7394, 0.7389, 0.7424, 0.7399, 0.7431, 0.7389, 0.7401, 0.3401, 0.7405, 0.3476, 0.7399, 0.3481, 0.7537, 0.3407, 0.7544, 0.7195, 0.7759, 0.7251, 0.7438, 0.7243, 0.7438, 0.7144, 0.7785, 0.7394, 0.7176, 0.7378, 0.734, 0.7335, 0.733, 0.7349, 0.7167, 0.5402, 0.3883, 0.5338, 0.3702, 0.5332, 0.3708, 0.5401, 0.3886, 0.7256, 0.7439, 0.7256, 0.783, 0.7276, 0.7887, 0.7269, 0.7441, 0.434, 0.4627, 0.4249, 0.4672, 0.4283, 0.4606, 0.4388, 0.4555, 0.5387, 0.3606, 0.543, 0.3589, 0.5416, 0.3682, 0.538, 0.3671, 0.4271, 0.4662, 0.4172, 0.4565, 0.4161, 0.4455, 0.4253, 0.4574, 0.522, 0.3636, 0.5277, 0.3612, 0.528, 0.365, 0.5243, 0.3684, 0.4249, 0.4672, 0.4249, 0.4832, 0.4268, 0.4803, 0.4283, 0.4606, 0.5353, 0.362, 0.5387, 0.3606, 0.538, 0.3671, 0.5354, 0.366, 0.2221, 0.5695, 0.224, 0.5839, 0.2134, 0.5853, 0.209, 0.5717, 0.4227, 0.4854, 0.4271, 0.4662, 0.4253, 0.4574, 0.4209, 0.4812, 0.4249, 0.4831, 0.4236, 0.485, 0.4223, 0.4804, 0.4267, 0.4804, 0.5277, 0.3612, 0.5325, 0.3672, 0.5328, 0.3672, 0.528, 0.365, 0.4249, 0.4832, 0.4249, 0.4831, 0.4267, 0.4804, 0.4268, 0.4803, 0.5331, 0.3668, 0.5353, 0.362, 0.5354, 0.366, 0.533, 0.3669, 0.72, 0.6501, 0.7125, 0.6578, 0.709, 0.6534, 0.7194, 0.6488, 0.4236, 0.485, 0.4227, 0.4854, 0.4209, 0.4812, 0.4223, 0.4804, 0.2084, 0.5349, 0.2108, 0.5379, 0.209, 0.5391, 0.2081, 0.5353, 0.5325, 0.3672, 0.5329, 0.3676, 0.5329, 0.3677, 0.5328, 0.3672, 0.7243, 0.6504, 0.719, 0.657, 0.7145, 0.6514, 0.7225, 0.6487, 0.7297, 0.6348, 0.728, 0.6462, 0.7205, 0.648, 0.7177, 0.6374, 0.5332, 0.3674, 0.5331, 0.3668, 0.533, 0.3669, 0.5332, 0.3675, 0.2141, 0.5433, 0.2181, 0.557, 0.2106, 0.5605, 0.2098, 0.5453, 0.5329, 0.3676, 0.5332, 0.3681, 0.5332, 0.3682, 0.5329, 0.3677, 0.5333, 0.368, 0.5332, 0.3674, 0.5332, 0.3675, 0.5334, 0.3681, 0.5332, 0.3681, 0.5335, 0.3687, 0.5335, 0.3688, 0.5332, 0.3682, 0.2071, 0.5335, 0.2074, 0.5339, 0.2073, 0.5339, 0.2071, 0.5336, 0.5335, 0.3687, 0.5333, 0.368, 0.5334, 0.3681, 0.5335, 0.3688, 0.2075, 0.534, 0.2077, 0.5342, 0.2076, 0.5343, 0.2075, 0.534, 0.7195, 0.6639, 0.7062, 0.6635, 0.7062, 0.6433, 0.7201, 0.6424, 0.5335, 0.3687, 0.5337, 0.3691, 0.5339, 0.3692, 0.5335, 0.3688, 0.7198, 0.6493, 0.7337, 0.6312, 0.7409, 0.6401, 0.7215, 0.6515, 0.5336, 0.3691, 0.5335, 0.3687, 0.5335, 0.3688, 0.5335, 0.3693, 0.697, 0.6558, 0.7085, 0.6538, 0.7101, 0.6581, 0.7003, 0.6637, 0.5337, 0.3691, 0.5345, 0.3705, 0.5353, 0.3706, 0.5339, 0.3692, 0.3476, 0.7399, 0.3572, 0.7396, 0.3578, 0.755, 0.3481, 0.7537, 0.7051, 0.7718, 0.7101, 0.7607, 0.713, 0.7608, 0.7124, 0.7738, 0.7601, 0.6608, 0.7454, 0.6613, 0.7453, 0.6566, 0.76, 0.6562, 0.5338, 0.3702, 0.5336, 0.3691, 0.5335, 0.3693, 0.5332, 0.3708, 0.7219, 0.6198, 0.721, 0.6302, 0.7067, 0.631, 0.7084, 0.6183, 0.3594, 0.7637, 0.3618, 0.7707, 0.3528, 0.7739, 0.35, 0.7652, 0.35, 0.7652, 0.3528, 0.7739, 0.3455, 0.7758, 0.3427, 0.7661, 0.1076, 0.1266, 0.07533, 0.09641, 0.1179, 0.07589, 0.1296, 0.11, 0.5348, 0.371, 0.5279, 0.3719, 0.5307, 0.3675, 0.5331, 0.3676, 0.5331, 0.3676, 0.5307, 0.3675, 0.5329, 0.3677, 0.5332, 0.3675, 0.5332, 0.3675, 0.5329, 0.3677, 0.5331, 0.3681, 0.5333, 0.3679, 0.5333, 0.3679, 0.5331, 0.3681, 0.5333, 0.3685, 0.5334, 0.3684, 0.5334, 0.3684, 0.5333, 0.3685, 0.5336, 0.3691, 0.5336, 0.369, 0.5336, 0.369, 0.5336, 0.3691, 0.5339, 0.3695, 0.5337, 0.3696, 0.5337, 0.3696, 0.5339, 0.3695, 0.5346, 0.3712, 0.534, 0.3711, 0.7378, 0.7377, 0.7384, 0.7385, 0.7395, 0.7413, 0.7388, 0.7404, 0.4274, 0.427, 0.4388, 0.4395, 0.4322, 0.445, 0.428, 0.4401, 0.428, 0.4401, 0.4322, 0.445, 0.4314, 0.4468, 0.4272, 0.4436, 0.4272, 0.4436, 0.4314, 0.4468, 0.4302, 0.4493, 0.4265, 0.4493, 0.6932, 0.6395, 0.7074, 0.6384, 0.7107, 0.6498, 0.6951, 0.6562, 0.2041, 0.6379, 0.2017, 0.5739, 0.2552, 0.5826, 0.2438, 0.6459, 0.6921, 0.6654, 0.7124, 0.659, 0.718, 0.6729, 0.6989, 0.6828, 0.05526, 0.5921, 0.139, 0.5487, 0.1808, 0.5886, 0.08291, 0.6396, 0.7305, 0.6289, 0.7576, 0.6439, 0.7411, 0.6472, 0.726, 0.6404, 0.709, 0.7226, 0.7245, 0.7164, 0.7257, 0.7307, 0.7157, 0.7364, 0.1923, 0.5658, 0.1856, 0.5327, 0.1915, 0.5439, 0.7179, 0.6325, 0.7257, 0.6408, 0.7225, 0.6442, 0.7146, 0.6395, 0.2013, 0.5329, 0.2055, 0.5337, 0.2067, 0.5349, 0.2048, 0.5376, 0.7269, 0.6295, 0.7223, 0.6444, 0.7198, 0.646, 0.709, 0.6369, 0.2073, 0.5342, 0.207, 0.5339, 0.2073, 0.534, 0.2074, 0.534, 0.7172, 0.6627, 0.7224, 0.6565, 0.7409, 0.6663, 0.7157, 0.6751, 0.73, 0.7451, 0.73, 0.7674, 0.7174, 0.7586, 0.7188, 0.7522, 0.721, 0.7962, 0.7153, 0.7848, 0.7252, 0.7439, 0.726, 0.7453, 0.5354, 0.366, 0.538, 0.3671, 0.5348, 0.371, 0.5331, 0.3676, 0.209, 0.5717, 0.2134, 0.5853, 0.1808, 0.5886, 0.1923, 0.5658, 0.4209, 0.4812, 0.4253, 0.4574, 0.428, 0.4401, 0.4272, 0.4436, 0.4267, 0.4804, 0.4223, 0.4804, 0.4265, 0.4493, 0.4302, 0.4493, 0.528, 0.365, 0.5328, 0.3672, 0.5329, 0.3677, 0.5307, 0.3675, 0.4268, 0.4803, 0.4267, 0.4804, 0.4302, 0.4493, 0.4314, 0.4468, 0.533, 0.3669, 0.5354, 0.366, 0.5331, 0.3676, 0.5332, 0.3675, 0.7194, 0.6488, 0.709, 0.6534, 0.709, 0.6369, 0.7198, 0.646, 0.4223, 0.4804, 0.4209, 0.4812, 0.4272, 0.4436, 0.4265, 0.4493, 0.2081, 0.5353, 0.209, 0.5391, 0.2048, 0.5376, 0.2067, 0.5349, 0.5328, 0.3672, 0.5329, 0.3677, 0.5331, 0.3681, 0.5329, 0.3677, 0.7225, 0.6487, 0.7145, 0.6514, 0.7146, 0.6395, 0.7225, 0.6442, 0.7177, 0.6374, 0.7205, 0.648, 0.7107, 0.6498, 0.7074, 0.6384, 0.5332, 0.3675, 0.533, 0.3669, 0.5332, 0.3675, 0.5333, 0.3679, 0.7219, 0.6905, 0.7094, 0.6943, 0.7039, 0.6778, 0.7182, 0.675, 0.3587, 0.7315, 0.3493, 0.7307, 0.3527, 0.7181, 0.3618, 0.7204, 0.3493, 0.7307, 0.3418, 0.7298, 0.3451, 0.7164, 0.3527, 0.7181, 0.5388, 0.3496, 0.5351, 0.3552, 0.5233, 0.354, 0.5227, 0.3405, 0.5351, 0.3552, 0.5329, 0.3595, 0.5289, 0.3593, 0.5233, 0.354, 0.5329, 0.3595, 0.5328, 0.3667, 0.5327, 0.3668, 0.5289, 0.3593, 0.5328, 0.3667, 0.533, 0.3673, 0.5329, 0.3674, 0.5327, 0.3668, 0.533, 0.3673, 0.5332, 0.3679, 0.5332, 0.3679, 0.5329, 0.3674, 0.5332, 0.3679, 0.5334, 0.3686, 0.5335, 0.3686, 0.5332, 0.3679, 0.5334, 0.3686, 0.5336, 0.369, 0.5337, 0.3691, 0.5335, 0.3686, 0.5336, 0.369, 0.5342, 0.37, 0.5342, 0.3703, 0.5337, 0.3691, 0.7371, 0.7379, 0.738, 0.7407, 0.7383, 0.7414, 0.7373, 0.7385, 0.4224, 0.4652, 0.4265, 0.4726, 0.425, 0.4726, 0.4276, 0.4671, 0.4265, 0.4726, 0.4243, 0.488, 0.4237, 0.4862, 0.425, 0.4726, 0.4243, 0.488, 0.4237, 0.4917, 0.4238, 0.4866, 0.4237, 0.4862, 0.7569, 0.6288, 0.7579, 0.6402, 0.7405, 0.6432, 0.7424, 0.631, 0.1913, 0.3738, 0.2553, 0.3794, 0.25, 0.4536, 0.1964, 0.446, 0.7718, 0.6511, 0.7695, 0.6747, 0.7455, 0.67, 0.7485, 0.6507, 0.3653, 0.5565, 0.3521, 0.6104, 0.2538, 0.572, 0.26, 0.5358, 0.7282, 0.6812, 0.726, 0.6735, 0.741, 0.6664, 0.7586, 0.6735, 0.7593, 0.7268, 0.7546, 0.7389, 0.7444, 0.7361, 0.7451, 0.7205, 0.2333, 0.5621, 0.2262, 0.5543, 0.2297, 0.5259, 0.7267, 0.6509, 0.7318, 0.6489, 0.7258, 0.6601, 0.2128, 0.5274, 0.2121, 0.5354, 0.2085, 0.5342, 0.2088, 0.5317, 0.7343, 0.6599, 0.7183, 0.6609, 0.7209, 0.651, 0.7237, 0.6509, 0.2077, 0.534, 0.2075, 0.534, 0.2075, 0.5339, 0.2077, 0.5336, 0.7088, 0.6494, 0.698, 0.6456, 0.7142, 0.6275, 0.7148, 0.6485, 0.6983, 0.7424, 0.7072, 0.7513, 0.708, 0.7571, 0.695, 0.7618, 0.723, 0.7789, 0.7252, 0.7443, 0.7259, 0.7437, 0.723, 0.775, 0.5332, 0.3674, 0.5333, 0.368, 0.5332, 0.3679, 0.533, 0.3673, 0.5335, 0.3687, 0.5332, 0.3681, 0.5332, 0.3679, 0.5335, 0.3686, 0.2074, 0.5339, 0.2071, 0.5335, 0.2077, 0.5336, 0.2075, 0.5339, 0.5333, 0.368, 0.5335, 0.3687, 0.5334, 0.3686, 0.5332, 0.3679, 0.2077, 0.5342, 0.2075, 0.534, 0.2075, 0.534, 0.2077, 0.534, 0.7062, 0.6635, 0.7195, 0.6639, 0.7182, 0.675, 0.7039, 0.6778, 0.5337, 0.3691, 0.5335, 0.3687, 0.5335, 0.3686, 0.5337, 0.3691, 0.7337, 0.6312, 0.7198, 0.6493, 0.7148, 0.6485, 0.7142, 0.6275, 0.5335, 0.3687, 0.5336, 0.3691, 0.5336, 0.369, 0.5334, 0.3686, 0.7085, 0.6538, 0.697, 0.6558, 0.698, 0.6456, 0.7088, 0.6494, 0.5345, 0.3705, 0.5337, 0.3691, 0.5337, 0.3691, 0.5342, 0.3703, 0.3572, 0.7396, 0.3476, 0.7399, 0.3493, 0.7307, 0.3587, 0.7315, 0.7101, 0.7607, 0.7051, 0.7718, 0.695, 0.7618, 0.708, 0.7571, 0.7454, 0.6613, 0.7601, 0.6608, 0.7586, 0.6735, 0.741, 0.6664, 0.5336, 0.3691, 0.5338, 0.3702, 0.5342, 0.37, 0.5336, 0.369, 0.7485, 0.6507, 0.7391, 0.6627, 0.7407, 0.6521, 0.7455, 0.67, 0.7386, 0.6677, 0.7391, 0.6627, 0.7485, 0.6507, 0.2538, 0.572, 0.2333, 0.5621, 0.2297, 0.5259, 0.26, 0.5358, 0.2028, 0.533, 0.2524, 0.5162, 0.2553, 0.5386, 0.2017, 0.5739, 0.2106, 0.5605, 0.209, 0.5717, 0.1923, 0.5658, 0.1915, 0.5439, 0.7124, 0.659, 0.7244, 0.6554, 0.7275, 0.6654, 0.718, 0.6729, 0.7124, 0.659, 0.7275, 0.6654, 0.7286, 0.6693, 0.1808, 0.5886, 0.139, 0.5487, 0.1856, 0.5327, 0.1923, 0.5658, 0.2009, 0.5001, 0.2512, 0.4999, 0.2524, 0.5162, 0.2028, 0.533, 0.2181, 0.557, 0.2221, 0.5695, 0.209, 0.5717, 0.2106, 0.5605, 0.224, 0.5839, 0.2221, 0.5695, 0.2333, 0.5621, 0.2538, 0.572, 0.7391, 0.6627, 0.7345, 0.6593, 0.7348, 0.6523, 0.7407, 0.6521, 0.7237, 0.6509, 0.7246, 0.6471, 0.7373, 0.6431, 0.7343, 0.6599, 0.7246, 0.6471, 0.724, 0.6454, 0.7322, 0.6355, 0.7373, 0.6431, 0.724, 0.6454, 0.7223, 0.6444, 0.7269, 0.6295, 0.7322, 0.6355, 0.2128, 0.5274, 0.2088, 0.5317, 0.2066, 0.5323, 0.2076, 0.5283, 0.2066, 0.5323, 0.2062, 0.5331, 0.2046, 0.5296, 0.2076, 0.5283, 0.2013, 0.5329, 0.2046, 0.5296, 0.2062, 0.5331, 0.2055, 0.5337, 0.7348, 0.6523, 0.7345, 0.6593, 0.7304, 0.6604, 0.7304, 0.6533, 0.7304, 0.6533, 0.7304, 0.6604, 0.7275, 0.6654, 0.7244, 0.6554, 0.7345, 0.6593, 0.7391, 0.6627, 0.7386, 0.6677, 0.7353, 0.6644, 0.7306, 0.6651, 0.7304, 0.6604, 0.7345, 0.6593, 0.7353, 0.6644, 0.7306, 0.6651, 0.7286, 0.6693, 0.7275, 0.6654, 0.7304, 0.6604, 0.7413, 0.6564, 0.7318, 0.6489, 0.7304, 0.6449, 0.7413, 0.645, 0.724, 0.6303, 0.7355, 0.6349, 0.7285, 0.6429, 0.7257, 0.6408, 0.7304, 0.6449, 0.7285, 0.6429, 0.7355, 0.6349, 0.7413, 0.645, 0.2177, 0.5393, 0.2297, 0.5259, 0.2262, 0.5543, 0.7413, 0.6564, 0.7258, 0.6601, 0.7318, 0.6489, 0.7075, 0.7439, 0.7114, 0.7553, 0.6969, 0.7542, 0.7409, 0.7524, 0.725, 0.7579, 0.719, 0.741, 0.7264, 0.7438, 0.7345, 0.7474, 0.7246, 0.7736, 0.7388, 0.7638, 0.7389, 0.7641, 0.7248, 0.7738, 0.7246, 0.7736, 0.7145, 0.7671, 0.725, 0.7579, 0.7246, 0.7736, 0.725, 0.7579, 0.7388, 0.7638, 0.7388, 0.7638, 0.725, 0.7579, 0.7409, 0.7524, 0.74, 0.7577, 0.725, 0.7579, 0.7145, 0.7671, 0.7114, 0.7553, 0.725, 0.7579, 0.7114, 0.7553, 0.719, 0.741, 0.719, 0.741, 0.7114, 0.7553, 0.7075, 0.7439, 0.7114, 0.7553, 0.7145, 0.7671, 0.7015, 0.7685, 0.7114, 0.7553, 0.7015, 0.7685, 0.6969, 0.7542, 0.7015, 0.7685, 0.7145, 0.7671, 0.7097, 0.7805, 0.7097, 0.7805, 0.7145, 0.7671, 0.7246, 0.7736, 0.7097, 0.7805, 0.7246, 0.7736, 0.7208, 0.7893, 0.3033, 0.8775, 0.2921, 0.8418, 0.2904, 0.8411, 0.3026, 0.8773, 0.7513, 0.7655, 0.7593, 0.7674, 0.7522, 0.7866, 0.7507, 0.7692, 0.6478, 0.2227, 0.5748, 0.2178, 0.6184, 0.1864, 0.6691, 0.1497, 0.7468, 0.7563, 0.7453, 0.7598, 0.7388, 0.7638, 0.74, 0.7577, 0.7095, 0.7286, 0.719, 0.741, 0.7075, 0.7439, 0.694, 0.7378, 0.7075, 0.7439, 0.6969, 0.7542, 0.7026, 0.735, 0.7474, 0.7554, 0.7102, 0.7785, 0.7338, 0.5427, 0.729, 0.5507, 0.72, 0.5466, 0.723, 0.5418, 0.7247, 0.5578, 0.7205, 0.564, 0.714, 0.558, 0.7164, 0.5531, 0.7089, 0.5378, 0.7176, 0.5299, 0.7223, 0.5411, 0.719, 0.5462, 0.1957, 0.7216, 0.1898, 0.7329, 0.1498, 0.7478, 0.1475, 0.7436, 0.3396, 0.8818, 0.3033, 0.8775, 0.3026, 0.8773, 0.3432, 0.8795, 0.7549, 0.751, 0.7482, 0.7527, 0.7409, 0.7524, 0.7543, 0.7476, 0.7095, 0.7286, 0.7075, 0.7439, 0.694, 0.7378, 0.7176, 0.5299, 0.7264, 0.5207, 0.7345, 0.5242, 0.7223, 0.5411, 0.7095, 0.7286, 0.7077, 0.7263, 0.7239, 0.7284, 0.7257, 0.7307, 0.7388, 0.7638, 0.7513, 0.7655, 0.7507, 0.7692, 0.7389, 0.7641, 0.7444, 0.7361, 0.7546, 0.7389, 0.7542, 0.7411, 0.745, 0.7405, 0.7014, 0.5483, 0.7089, 0.5378, 0.719, 0.5462, 0.7154, 0.553, 0.719, 0.741, 0.7095, 0.7286, 0.7257, 0.7307, 0.723, 0.7349, 0.726, 0.7387, 0.726, 0.7387, 0.726, 0.7387, 0.7257, 0.7386, 0.7261, 0.7389, 0.7264, 0.7361, 0.7262, 0.7362, 0.7262, 0.7388, 0.7257, 0.7386, 0.7263, 0.7364, 0.7261, 0.7359, 0.7256, 0.7387, 0.7251, 0.7438, 0.7257, 0.7386, 0.7256, 0.7387, 0.7243, 0.7438, 0.7243, 0.7438, 0.7256, 0.7387, 0.7261, 0.7389, 0.7252, 0.7439, 0.7252, 0.7439, 0.7261, 0.7389, 0.7262, 0.7388, 0.726, 0.7453, 0.726, 0.7453, 0.7262, 0.7388, 0.7264, 0.7387, 0.7269, 0.7441, 0.7269, 0.7441, 0.7264, 0.7387, 0.7262, 0.7385, 0.7256, 0.7439, 0.7264, 0.7361, 0.7271, 0.7318, 0.7262, 0.7323, 0.7262, 0.7362, 0.7263, 0.7364, 0.7265, 0.73, 0.726, 0.7307, 0.7261, 0.7359, 0.7262, 0.7388, 0.7262, 0.7362, 0.7265, 0.7362, 0.7264, 0.7387, 0.7264, 0.7387, 0.7265, 0.7362, 0.7262, 0.7364, 0.7262, 0.7385, 0.7256, 0.7387, 0.7261, 0.7359, 0.7264, 0.7361, 0.7261, 0.7389, 0.7262, 0.7385, 0.7262, 0.7364, 0.7263, 0.7364, 0.7257, 0.7386, 0.726, 0.7387, 0.726, 0.7387, 0.726, 0.7387, 0.726, 0.7387, 0.726, 0.7388, 0.726, 0.7387, 0.726, 0.7387, 0.726, 0.7387, 0.7262, 0.7385, 0.726, 0.7386, 0.726, 0.7387, 0.726, 0.7388, 0.7257, 0.7386, 0.726, 0.7387, 0.726, 0.7386, 0.7262, 0.7385, 0.7271, 0.7318, 0.7271, 0.729, 0.7266, 0.729, 0.7262, 0.7323, 0.7265, 0.73, 0.7264, 0.7238, 0.7266, 0.7264, 0.726, 0.7307, 0.7262, 0.7362, 0.7262, 0.7323, 0.7274, 0.7315, 0.7265, 0.7362, 0.7265, 0.7362, 0.7274, 0.7315, 0.727, 0.7317, 0.7262, 0.7364, 0.7261, 0.7359, 0.726, 0.7307, 0.7271, 0.7318, 0.7264, 0.7361, 0.7262, 0.7364, 0.727, 0.7317, 0.7265, 0.73, 0.7263, 0.7364, 0.7266, 0.7264, 0.7276, 0.7255, 0.7266, 0.729, 0.7271, 0.729, 0.7264, 0.7238, 0.7276, 0.7206, 0.7276, 0.7255, 0.7266, 0.7264, 0.7262, 0.7323, 0.7266, 0.729, 0.7276, 0.7255, 0.7274, 0.7315, 0.7274, 0.7315, 0.7276, 0.7255, 0.7276, 0.7206, 0.727, 0.7317, 0.726, 0.7307, 0.7266, 0.7264, 0.7271, 0.729, 0.7271, 0.7318, 0.727, 0.7317, 0.7276, 0.7206, 0.7264, 0.7238, 0.7265, 0.73, 0.726, 0.7386, 0.726, 0.7386, 0.726, 0.7387, 0.726, 0.7387, 0.726, 0.7386, 0.726, 0.7386, 0.726, 0.7387, 0.726, 0.7387, 0.726, 0.7387, 0.726, 0.7386, 0.726, 0.7386, 0.726, 0.7386, 0.726, 0.7387, 0.726, 0.7387, 0.726, 0.7386, 0.726, 0.7387, 0.6691, 0.1497, 0.6184, 0.1864, 0.5748, 0.2178, 0.6028, 0.1657, 0.7513, 0.7655, 0.7388, 0.7638, 0.7453, 0.7598, 0.7502, 0.7596, 0.748, 0.7628, 0.7593, 0.7674, 0.7513, 0.7655, 0.748, 0.7628, 0.7563, 0.7603, 0.7377, 0.1019, 0.6691, 0.1497, 0.6028, 0.1657, 0.6317, 0.1142, 0.7482, 0.7527, 0.7468, 0.7563, 0.74, 0.7577, 0.7409, 0.7524, 0.7377, 0.2243, 0.6478, 0.2227, 0.6691, 0.1497, 0.7374, 0.1488, 0.3286, 0.6509, 0.3515, 0.6345, 0.3515, 0.6701, 0.7277, 0.7937, 0.7248, 0.7738, 0.7363, 0.775, 0.7383, 0.7812, 0.7522, 0.7866, 0.7456, 0.7753, 0.7507, 0.7692, 0.7489, 0.7953, 0.7277, 0.7937, 0.7383, 0.7812, 0.7442, 0.7814, 0.7489, 0.7953, 0.7442, 0.7814, 0.7456, 0.7753, 0.7522, 0.7866, 0.3214, 0.6728, 0.3008, 0.6486, 0.3286, 0.6509, 0.3192, 0.625, 0.3515, 0.6345, 0.3286, 0.6509, 0.3515, 0.6701, 0.3214, 0.6728, 0.3286, 0.6509, 0.3008, 0.6486, 0.3192, 0.625, 0.3286, 0.6509, 0.7416, 0.7711, 0.7363, 0.775, 0.7248, 0.7738, 0.7389, 0.7641, 0.7563, 0.7603, 0.748, 0.7628, 0.7502, 0.7596, 0.756, 0.7587, 0.7374, 0.1488, 0.6691, 0.1497, 0.7377, 0.1019, 0.745, 0.7405, 0.7542, 0.7411, 0.7543, 0.7476, 0.7409, 0.7524, 0.7374, 0.739, 0.745, 0.7405, 0.7409, 0.7524, 0.7345, 0.7474, 0.7507, 0.7692, 0.7456, 0.7753, 0.7416, 0.7711, 0.7389, 0.7641, 0.723, 0.7349, 0.7309, 0.7372, 0.7264, 0.7438, 0.719, 0.741, 0.7309, 0.7372, 0.7374, 0.739, 0.7345, 0.7474, 0.7264, 0.7438, 0.7444, 0.7361, 0.745, 0.7405, 0.7374, 0.739, 0.7378, 0.734, 0.7378, 0.734, 0.7374, 0.739, 0.7309, 0.7372, 0.7335, 0.733, 0.7335, 0.733, 0.7309, 0.7372, 0.723, 0.7349, 0.7257, 0.7307, 0.7382, 0.5518, 0.7312, 0.5509, 0.7349, 0.545, 0.7292, 0.5645, 0.7257, 0.5592, 0.7266, 0.558, 0.7347, 0.5587, 0.3464, 0.7645, 0.3507, 0.7584, 0.3517, 0.7598, 0.3491, 0.7647, 0.3507, 0.7584, 0.355, 0.7512, 0.3562, 0.7529, 0.3526, 0.7585, 0.7347, 0.5587, 0.7302, 0.5524, 0.7312, 0.5509, 0.7382, 0.5518, 0.3512, 0.7759, 0.3464, 0.7645, 0.3491, 0.7647, 0.3523, 0.7728, 0.7396, 0.5702, 0.7292, 0.5645, 0.7347, 0.5587, 0.7396, 0.5702, 0.7347, 0.5587, 0.7473, 0.5593, 0.7473, 0.5593, 0.7347, 0.5587, 0.7382, 0.5518, 0.7478, 0.5461, 0.7382, 0.5518, 0.7349, 0.545, 0.7367, 0.5434, 0.7478, 0.5461, 0.7367, 0.5434, 0.7426, 0.5357, 0.3512, 0.7759, 0.3523, 0.7728, 0.3546, 0.7746, 0.7473, 0.5593, 0.7382, 0.5518, 0.7478, 0.5461, 0.7175, 0.7199, 0.7239, 0.7284, 0.7077, 0.7263, 0.7294, 0.3704, 0.7363, 0.3915, 0.7121, 0.3952, 0.7093, 0.379, 0.6679, 0.3867, 0.6712, 0.4058, 0.6541, 0.4074, 0.6511, 0.3869, 0.6317, 0.3849, 0.6511, 0.3869, 0.6541, 0.4074, 0.6306, 0.4093, 0.6926, 0.3823, 0.6911, 0.4014, 0.6712, 0.4058, 0.6679, 0.3867, 0.728, 0.6462, 0.7297, 0.6348, 0.7424, 0.631, 0.7405, 0.6432, 0.719, 0.5462, 0.72, 0.5466, 0.7164, 0.5531, 0.7154, 0.553, 0.7154, 0.553, 0.7164, 0.5531, 0.714, 0.558, 0.7131, 0.5578, 0.7131, 0.5578, 0.714, 0.558, 0.7138, 0.5777, 0.7122, 0.5773, 0.7345, 0.5242, 0.7358, 0.5255, 0.723, 0.5418, 0.7223, 0.5411, 0.7223, 0.5411, 0.723, 0.5418, 0.72, 0.5466, 0.719, 0.5462, 0.702, 0.5767, 0.7014, 0.5626, 0.7131, 0.5578, 0.7122, 0.5773, 0.741, 0.5326, 0.7338, 0.5427, 0.723, 0.5418, 0.7358, 0.5255, 0.729, 0.5507, 0.7247, 0.5578, 0.7164, 0.5531, 0.72, 0.5466, 0.7014, 0.5626, 0.7014, 0.5483, 0.7154, 0.553, 0.7131, 0.5578, 0.7205, 0.564, 0.7252, 0.5753, 0.7138, 0.5777, 0.714, 0.558, 0.5342, 0.37, 0.5402, 0.3885, 0.5405, 0.3891, 0.5342, 0.3703, 0.534, 0.3711, 0.5346, 0.3712, 0.5416, 0.3891, 0.5409, 0.3883, 0.738, 0.7405, 0.7371, 0.7378, 0.737, 0.738, 0.738, 0.7407, 0.5345, 0.3705, 0.541, 0.39, 0.542, 0.3906, 0.5353, 0.3706, 0.5353, 0.3706, 0.542, 0.3906, 0.5416, 0.3891, 0.5346, 0.3712, 0.738, 0.7407, 0.737, 0.738, 0.7378, 0.7377, 0.7388, 0.7404, 0.7389, 0.7424, 0.7379, 0.7394, 0.7373, 0.7385, 0.7383, 0.7414, 0.5338, 0.3702, 0.5402, 0.3883, 0.5402, 0.3885, 0.5342, 0.37, 0.3608, 0.7455, 0.3571, 0.7515, 0.355, 0.7512, 0.3598, 0.7433, 0.3571, 0.7515, 0.3562, 0.7529, 0.355, 0.7512, 0.7287, 0.5741, 0.7263, 0.5722, 0.7292, 0.5645, 0.7396, 0.5702, 0.3526, 0.7585, 0.3517, 0.7598, 0.3507, 0.7584, 0.7263, 0.5722, 0.7231, 0.5641, 0.7292, 0.5645, 0.7231, 0.5641, 0.7257, 0.5592, 0.7292, 0.5645, 0.3626, 0.7439, 0.3608, 0.7455, 0.3598, 0.7433, 0.7266, 0.558, 0.7302, 0.5524, 0.7347, 0.5587, 0.3685, 0.7363, 0.3626, 0.7439, 0.3598, 0.7433, 0.3669, 0.7331, 0.2553, 0.5386, 0.2552, 0.5826, 0.2017, 0.5739, 0.2526, 0.4797, 0.1964, 0.446, 0.25, 0.4536, 0.7179, 0.6325, 0.724, 0.6303, 0.7257, 0.6408])
me_plano_001.materials.append(mat_playera)
me_plano_001.materials.append(mat_pantalon)
me_plano_001.materials.append(mat_sombrero)
me_plano_001.materials.append(mat_piel)
me_plano_001.materials.append(mat_zapatos)
me_plano_001.materials.append(mat_cara)
me_plano_001.use_remesh_fix_poles = True
me_plano_001.use_remesh_preserve_attributes = False
me_plano_001.use_mirror_vertex_groups = False
me_plano_001.update()
me_plano_001.normals_split_custom_set([tuple(v) for v in zip(*[iter([-0.674, -0.206, -0.7095, -0.674, -0.206, -0.7095, -0.674, -0.206, -0.7095, -0.674, -0.206, -0.7095, 0.5128, 0.8295, -0.2214, 0.5128, 0.8295, -0.2214, 0.5128, 0.8295, -0.2214, 0.5128, 0.8295, -0.2214, 0.7438, -0.1336, -0.6549, 0.7438, -0.1336, -0.6549, 0.7438, -0.1336, -0.6549, 0.7438, -0.1336, -0.6549, 0.9377, 0.09513, -0.334, 0.9432, 0.03824, -0.3301, 0.9432, 0.03824, -0.3301, 0.9402, 0.07299, -0.3326, 0.2558, 0.8633, -0.435, 0.2558, 0.8633, -0.435, 0.2558, 0.8633, -0.435, 0.2558, 0.8633, -0.435, -0.6757, -0.1881, -0.7128, -0.6757, -0.1881, -0.7128, -0.6757, -0.1881, -0.7128, -0.6757, -0.1881, -0.7128, 0.2666, 0.81, -0.5222, 0.2666, 0.81, -0.5222, 0.2666, 0.81, -0.5222, 0.2666, 0.81, -0.5222, 0.9038, -0.2462, -0.35, 0.9038, -0.2462, -0.35, 0.9038, -0.2462, -0.35, 0.9038, -0.2462, -0.35, 0.2242, 0.8566, -0.4648, 0.2242, 0.8566, -0.4648, 0.2242, 0.8566, -0.4648, 0.2242, 0.8566, -0.4648, 0.6254, -0.1988, -0.7546, 0.6254, -0.1988, -0.7546, 0.6254, -0.1988, -0.7546, 0.6254, -0.1988, -0.7546, -0.7817, -0.14, -0.6078, -0.7817, -0.14, -0.6078, -0.7817, -0.14, -0.6078, -0.7817, -0.14, -0.6078, 0.9684, -0.1817, -0.171, 0.9246, -0.133, -0.357, 0.9246, -0.133, -0.357, 0.8566, -0.1023, -0.5057, -0.7534, -0.2319, -0.6154, -0.7534, -0.2319, -0.6154, -0.7534, -0.2319, -0.6154, -0.7534, -0.2319, -0.6154, 0.1096, -0.9939, 0.01011, 0.1094, -0.994, 0.009586, 0.11, -0.9939, 0.01035, 0.11, -0.9939, 0.01035, -0.03009, 0.9937, -0.1075, -0.03009, 0.9937, -0.1075, -0.03009, 0.9937, -0.1075, -0.03009, 0.9937, -0.1075, -0.03254, 0.9942, -0.1023, 0.1867, 0.9809, -0.05361, 0.1867, 0.9809, -0.05361, -0.05139, 0.993, -0.1063, 0.6266, -0.09962, -0.773, 0.6266, -0.09962, -0.773, 0.6266, -0.09962, -0.773, 0.6266, -0.09962, -0.773, -0.2762, 0.9514, -0.1362, -0.2762, 0.9514, -0.1362, -0.2762, 0.9514, -0.1362, -0.2762, 0.9514, -0.1362, -0.9597, -0.2094, -0.1876, -0.9597, -0.2094, -0.1876, -0.9597, -0.2094, -0.1876, -0.9597, -0.2094, -0.1876, 0.6603, 0.6579, -0.3621, 0.6603, 0.6579, -0.3621, 0.6603, 0.6579, -0.3621, 0.6603, 0.6579, -0.3621, 0.6638, -0.04148, -0.7468, 0.6638, -0.04148, -0.7468, 0.6638, -0.04148, -0.7468, 0.6638, -0.04148, -0.7468, -0.6987, 0.5778, -0.4219, -0.6987, 0.5778, -0.4219, -0.6987, 0.5778, -0.4219, -0.6987, 0.5778, -0.4219, 0.2453, 0.6568, -0.7131, 0.2453, 0.6568, -0.7131, 0.2453, 0.6568, -0.7131, 0.2453, 0.6568, -0.7131, 0.8228, -0.152, -0.5477, 0.8429, -0.1507, -0.5165, 0.8429, -0.1507, -0.5165, 0.8232, -0.152, -0.547, 0.6295, 0.3124, -0.7115, 0.6295, 0.3124, -0.7115, 0.6295, 0.3124, -0.7115, 0.6295, 0.3124, -0.7115, -0.005115, -0.8597, -0.5108, -0.005115, -0.8597, -0.5108, -0.005115, -0.8597, -0.5108, -0.005115, -0.8597, -0.5108, 0.6552, 0.02666, -0.755, 0.6552, 0.02666, -0.755, 0.6552, 0.02666, -0.755, 0.6552, 0.02666, -0.755, -0.7592, -0.1203, -0.6396, -0.73, -0.1223, -0.6724, -0.73, -0.1223, -0.6724, -0.7557, -0.1206, -0.6437, -0.3751, 0.3706, -0.8497, -0.416, 0.2331, -0.879, -0.4074, -0.5819, -0.7038, -0.3418, -0.7435, -0.5748, 0.08199, 0.7986, -0.5962, 0.08199, 0.7986, -0.5962, 0.08199, 0.7986, -0.5962, 0.08199, 0.7986, -0.5962, -0.8728, -0.4695, 0.1334, -0.8728, -0.4695, 0.1334, -0.8728, -0.4695, 0.1334, -0.8728, -0.4695, 0.1334, -0.8994, -0.3353, 0.2804, -0.8994, -0.3353, 0.2804, -0.8994, -0.3353, 0.2804, -0.8994, -0.3353, 0.2804, 0.9669, 0.1841, 0.1768, 0.9669, 0.1841, 0.1768, 0.9669, 0.1841, 0.1768, 0.9669, 0.1841, 0.1768, 0.4974, -0.2156, 0.8403, 0.4974, -0.2156, 0.8403, 0.4974, -0.2156, 0.8403, 0.4974, -0.2156, 0.8403, -0.9649, -0.03778, 0.2597, -0.9649, -0.03778, 0.2597, -0.9649, -0.03778, 0.2597, -0.9649, -0.03778, 0.2597, 0.214, 0.9607, 0.1768, 0.214, 0.9607, 0.1768, 0.214, 0.9607, 0.1768, 0.214, 0.9607, 0.1768, 0.9637, -0.1151, 0.2411, 0.957, -0.1149, 0.2662, 0.957, -0.1149, 0.2662, 0.9639, -0.1151, 0.2402, 0.8238, 0.4788, 0.3035, 0.8238, 0.4788, 0.3035, 0.8238, 0.4788, 0.3035, 0.8238, 0.4788, 0.3035, -0.0006564, -0.8605, 0.5095, -0.0006564, -0.8605, 0.5095, -0.0006564, -0.8605, 0.5095, -0.0006564, -0.8605, 0.5095, 0.6981, 0.1091, 0.7076, 0.6981, 0.1091, 0.7076, 0.6981, 0.1091, 0.7076, 0.6981, 0.1091, 0.7076, -0.9432, -0.0746, 0.3238, -0.9486, -0.0746, 0.3075, -0.9486, -0.0746, 0.3075, -0.9429, -0.0746, 0.3245, -0.3418, -0.7435, -0.5748, -0.4074, -0.5819, -0.7038, -0.1358, -0.973, -0.1867, -0.1358, -0.973, -0.1867, 0.05148, 0.9784, 0.2003, 0.05148, 0.9784, 0.2003, 0.05148, 0.9784, 0.2003, 0.05148, 0.9784, 0.2003, 0.9255, 0.1306, 0.3556, 0.9255, 0.1306, 0.3556, 0.9255, 0.1306, 0.3556, 0.9255, 0.1306, 0.3556, 0.4245, 0.8702, 0.2503, 0.4245, 0.8702, 0.2503, 0.4245, 0.8702, 0.2503, 0.4245, 0.8702, 0.2503, -0.06084, -0.8536, 0.5173, -0.06084, -0.8536, 0.5173, -0.06084, -0.8536, 0.5173, -0.06084, -0.8536, 0.5173, 0.6528, 0.2387, 0.7189, 0.6528, 0.2387, 0.7189, 0.6528, 0.2387, 0.7189, 0.6528, 0.2387, 0.7189, -0.9366, -0.0452, 0.3476, -0.9366, -0.0452, 0.3476, -0.9366, -0.0452, 0.3476, -0.9366, -0.0452, 0.3476, -0.06932, 0.9875, 0.1418, -0.06932, 0.9875, 0.1418, -0.06932, 0.9875, 0.1418, -0.06932, 0.9875, 0.1418, 0.8762, 0.3336, 0.348, 0.8762, 0.3336, 0.348, 0.8762, 0.3336, 0.348, 0.8762, 0.3336, 0.348, -0.1716, -0.8384, 0.5173, -0.1716, -0.8384, 0.5173, -0.1716, -0.8384, 0.5173, -0.1716, -0.8384, 0.5173, -0.9248, 0.1946, 0.327, -0.9248, 0.1946, 0.327, -0.9248, 0.1946, 0.327, -0.9248, 0.1946, 0.327, 0.6432, -0.07419, 0.7621, 0.6432, -0.07419, 0.7621, 0.6432, -0.07419, 0.7621, 0.6432, -0.07419, 0.7621, 0.04467, 0.9809, 0.1893, 0.04467, 0.9809, 0.1893, 0.04467, 0.9809, 0.1893, 0.04467, 0.9809, 0.1893, 0.8932, 0.348, 0.2849, 0.8932, 0.348, 0.2849, 0.8932, 0.348, 0.2849, 0.8932, 0.348, 0.2849, 0.01515, -0.8048, 0.5933, 0.01515, -0.8048, 0.5933, 0.01515, -0.8048, 0.5933, 0.01515, -0.8048, 0.5933, -0.9092, -0.08017, 0.4086, -0.9092, -0.08017, 0.4086, -0.9092, -0.08017, 0.4086, -0.9092, -0.08017, 0.4086, 0.9554, 0.1136, 0.2727, 0.9554, 0.1136, 0.2727, 0.9554, 0.1136, 0.2727, 0.9554, 0.1136, 0.2727, -0.9185, -0.002651, 0.3955, -0.9185, -0.002651, 0.3955, -0.9185, -0.002651, 0.3955, -0.9185, -0.002651, 0.3955, 0.2016, 0.6777, 0.7072, 0.2016, 0.6777, 0.7072, 0.2016, 0.6777, 0.7072, 0.2016, 0.6777, 0.7072, 0.04478, 0.9898, -0.1351, 0.04478, 0.9898, -0.1351, 0.04478, 0.9898, -0.1351, 0.04478, 0.9898, -0.1351, -0.2159, 0.7133, -0.6668, -0.2159, 0.7133, -0.6668, -0.416, 0.2331, -0.879, -0.3751, 0.3706, -0.8497, -0.9955, -0.09495, 0.0, -0.9996, 0.0267, 0.0, -0.9998, -0.01753, 0.0, -0.9955, -0.09495, 0.0, 0.9661, 0.172, 0.1925, 0.9661, 0.172, 0.1925, 0.9661, 0.172, 0.1925, 0.9661, 0.172, 0.1925, -0.009159, -0.9866, 0.1631, -0.009159, -0.9866, 0.1631, -0.009159, -0.9866, 0.1631, -0.009159, -0.9866, 0.1631, 0.8704, 0.492, -0.01987, 0.8704, 0.492, -0.01987, 0.8704, 0.492, -0.01987, 0.8704, 0.492, -0.01987, 0.991, -0.1341, -1.47e-07, 0.991, -0.1341, -2.791e-07, 0.991, -0.1341, -2.791e-07, 0.991, -0.1341, -1.368e-07, 0.2469, 0.9565, -0.1556, 0.2469, 0.9565, -0.1556, 0.2469, 0.9565, -0.1556, 0.2469, 0.9565, -0.1556, -0.9996, 0.0267, 0.0, -0.9939, 0.1103, 0.0, -0.9939, 0.1103, 0.0, -0.9998, -0.01753, 0.0, 0.9776, 0.07732, 0.1955, 0.9776, 0.07732, 0.1955, 0.9776, 0.07732, 0.1955, 0.9776, 0.07732, 0.1955, 0.9587, 0.2845, 0.0, 0.9587, 0.2845, 0.0, 0.9587, 0.2845, 0.0, 0.9587, 0.2845, 0.0, -0.9978, -0.0661, 0.002916, -0.9978, -0.0661, 0.002916, -0.9978, -0.0661, 0.002916, -0.9978, -0.0661, 0.002916, -0.9956, 0.09382, 0.0, -0.9956, 0.09382, 0.0, -0.9956, 0.09382, 0.0, -0.9956, 0.09382, 0.0, 0.9678, -0.1576, 0.1963, 0.9678, -0.1576, 0.1963, 0.9678, -0.1576, 0.1963, 0.9678, -0.1576, 0.1963, 0.06557, 0.9976, -0.0211, -0.06466, 0.9975, -0.02859, -0.06466, 0.9975, -0.02859, 0.05639, 0.9982, -0.02165, 0.8176, 0.5758, 0.0, 0.8176, 0.5758, 0.0, 0.8176, 0.5758, 0.0, 0.8176, 0.5758, 0.0, 0.1094, -0.994, 0.009586, 0.1096, -0.9939, 0.01011, 0.1043, -0.9945, 5.682e-07, 0.1043, -0.9945, 5.596e-07, -0.991, -0.1341, 0.003738, -0.991, -0.1341, 0.003738, -0.991, -0.1341, 0.003738, -0.991, -0.1341, 0.003738, -0.982, -0.1891, 0.0, -0.982, -0.1891, 0.0, -0.982, -0.1891, 0.0, -0.982, -0.1891, 0.0, 0.9796, -0.1247, 0.1573, 0.9796, -0.1247, 0.1573, 0.9796, -0.1247, 0.1573, 0.9796, -0.1247, 0.1573, 0.2413, 0.9616, -0.1305, 0.2413, 0.9616, -0.1305, 0.2413, 0.9616, -0.1305, 0.2413, 0.9616, -0.1305, 0.9809, -0.1944, 0.0, 0.9809, -0.1944, 0.0, 0.9809, -0.1944, 0.0, 0.9809, -0.1944, 0.0, 0.3217, 0.9384, -0.1259, 0.3217, 0.9384, -0.1259, 0.3217, 0.9384, -0.1259, 0.3217, 0.9384, -0.1259, -0.9981, -0.06142, -0.003303, -0.9981, -0.06142, -0.003303, -0.9981, -0.06142, -0.003303, -0.9981, -0.06142, -0.003303, 0.1874, 0.9752, -0.1177, 0.1874, 0.9752, -0.1177, 0.1874, 0.9752, -0.1177, 0.1874, 0.9752, -0.1177, 0.9976, -0.06283, 0.02851, 0.9973, -0.07105, 0.01806, 0.9973, -0.07105, 0.01806, 0.9976, -0.06416, 0.02682, 0.9984, -0.0559, 0.01227, 0.9984, -0.0559, 0.01227, 0.9984, -0.0559, 0.01227, 0.9984, -0.0559, 0.01227, 0.4825, 0.8759, -0.005761, 0.4825, 0.8759, -0.005761, 0.4825, 0.8759, -0.005761, 0.4825, 0.8759, -0.005761, -1.0, -0.005129, -0.007533, -1.0, -0.005129, -0.007533, -1.0, -0.005129, -0.007533, -1.0, -0.005129, -0.007533, 0.9945, 0.1043, -2.594e-07, 0.9945, 0.1043, -2.594e-07, 0.9945, 0.1043, -2.594e-07, 0.9945, 0.1043, -2.594e-07, -0.958, -0.2863, 0.01486, -0.958, -0.2863, 0.01486, -0.958, -0.2863, 0.01486, -0.958, -0.2863, 0.01486, -0.01157, -0.9908, 0.1347, -0.01157, -0.9908, 0.1347, -0.01157, -0.9908, 0.1347, -0.01157, -0.9908, 0.1347, 0.958, 0.2863, -0.01486, 0.958, 0.2863, -0.01486, 0.958, 0.2863, -0.01486, 0.958, 0.2863, -0.01486, 0.1404, 0.981, -0.1341, 0.1404, 0.981, -0.1341, 0.1404, 0.981, -0.1341, 0.1404, 0.981, -0.1341, 0.9938, 0.005313, 0.1111, 0.9938, 0.005313, 0.1111, 0.9938, 0.005313, 0.1111, 0.9938, 0.005313, 0.1111, -0.9847, -0.1728, -0.02378, -0.9847, -0.1728, -0.02378, -0.9847, -0.1728, -0.02378, -0.9847, -0.1728, -0.02378, -0.1927, -0.9724, 0.1317, -0.1927, -0.9724, 0.1317, -0.1927, -0.9724, 0.1317, -0.1927, -0.9724, 0.1317, 0.9269, 0.3752, -0.001216, 0.9269, 0.3752, -0.001216, 0.9269, 0.3752, -0.001216, 0.9269, 0.3752, -0.001216, -0.1127, 0.9843, -0.1355, -0.1127, 0.9843, -0.1355, -0.1127, 0.9843, -0.1355, -0.1127, 0.9843, -0.1355, -0.999, -0.03083, -0.03368, -0.999, -0.03083, -0.03368, -0.999, -0.03083, -0.03368, -0.999, -0.03083, -0.03368, 0.9345, 0.3089, 0.1769, 0.9345, 0.3089, 0.1769, 0.9345, 0.3089, 0.1769, 0.9345, 0.3089, 0.1769, -0.04478, -0.9898, 0.1352, -0.04478, -0.9898, 0.1352, -0.04478, -0.9898, 0.1352, -0.04478, -0.9898, 0.1352, 0.3932, 0.919, -0.0284, 0.3932, 0.919, -0.0284, 0.3932, 0.919, -0.0284, 0.3932, 0.919, -0.0284, 0.9993, 0.00875, 0.03511, 0.9993, 0.00875, 0.03511, 0.9993, 0.00875, 0.03511, 0.9993, 0.00875, 0.03511, 0.08611, 0.03376, 0.9957, 0.08611, 0.03376, 0.9957, 0.08611, 0.03376, 0.9957, 0.08611, 0.03376, 0.9957, 0.1619, 0.2822, 0.9456, 0.1619, 0.2822, 0.9456, 0.1619, 0.2822, 0.9456, 0.1619, 0.2822, 0.9456, 0.1368, -0.01153, 0.9905, 0.1368, -0.01153, 0.9905, 0.1368, -0.01153, 0.9905, 0.1368, -0.01153, 0.9905, 0.03092, -0.6417, 0.7663, 0.03092, -0.6417, 0.7663, 0.03092, -0.6417, 0.7663, 0.03092, -0.6417, 0.7663, -0.001402, -0.06707, 0.9977, -0.001402, -0.06707, 0.9977, -0.001402, -0.06707, 0.9977, -0.001402, -0.06707, 0.9977, 0.002975, -0.04855, 0.9988, 0.002975, -0.04855, 0.9988, 0.002975, -0.04855, 0.9988, 0.002975, -0.04855, 0.9988, -0.007946, 0.07577, 0.9971, -0.007946, 0.07577, 0.9971, -0.007946, 0.07577, 0.9971, -0.007946, 0.07577, 0.9971, 0.00348, -0.03319, 0.9994, 0.00348, -0.03319, 0.9994, 0.00348, -0.03319, 0.9994, 0.00348, -0.03319, 0.9994, -0.03604, 0.3437, 0.9384, -0.03604, 0.3437, 0.9384, -0.03604, 0.3437, 0.9384, -0.03604, 0.3437, 0.9384, 0.01458, 0.4539, 0.891, 0.01458, 0.4539, 0.891, 0.01458, 0.4539, 0.891, 0.01458, 0.4539, 0.891, 0.03816, 0.2011, 0.9788, 0.03816, 0.2011, 0.9788, 0.03816, 0.2011, 0.9788, 0.03816, 0.2011, 0.9788, 0.008237, -0.07855, 0.9969, 0.008237, -0.07855, 0.9969, 0.008237, -0.07855, 0.9969, 0.008237, -0.07855, 0.9969, 0.001864, -0.01777, 0.9998, 0.001864, -0.01777, 0.9998, 0.001864, -0.01777, 0.9998, 0.001864, -0.01777, 0.9998, -0.01865, -0.05781, 0.9982, -0.01865, -0.05781, 0.9982, 0.03628, -0.2228, 0.9742, 0.03524, -0.2197, 0.9749, 0.03524, -0.2197, 0.9749, 0.03628, -0.2228, 0.9742, 0.08994, -0.3804, 0.9204, 0.08994, -0.3804, 0.9204, -0.0354, 0.1293, 0.991, -0.03506, 0.127, 0.9913, -0.02924, 0.08751, 0.9957, -0.02924, 0.08751, 0.9957, -0.083, -0.1152, 0.9899, -0.083, -0.1152, 0.9899, -0.083, -0.1152, 0.9899, -0.083, -0.1152, 0.9899, -0.06832, -0.0193, 0.9975, -0.06832, -0.0193, 0.9975, -0.06832, -0.0193, 0.9975, -0.06832, -0.0193, 0.9975, 0.03199, 0.2138, 0.9764, 0.03199, 0.2138, 0.9764, 0.03199, 0.2138, 0.9764, 0.03199, 0.2138, 0.9764, 0.07113, 0.2961, 0.9525, 0.07113, 0.2961, 0.9525, 0.07113, 0.2961, 0.9525, 0.07113, 0.2961, 0.9525, 0.08592, 0.4009, 0.9121, 0.08592, 0.4009, 0.9121, 0.08592, 0.4009, 0.9121, 0.08592, 0.4009, 0.9121, 0.2693, 0.2354, 0.9338, 0.2522, 0.261, 0.9318, 0.2416, 0.2801, 0.9291, 0.008382, 0.1696, 0.9855, -0.04885, 0.1701, 0.9842, -0.05856, 0.1702, 0.9837, 0.008382, 0.1696, 0.9855, -0.04885, 0.1701, 0.9842, -0.0797, 0.1738, 0.9815, -0.05473, 0.1771, 0.9827, -0.05856, 0.1702, 0.9837, -0.0797, 0.1738, 0.9815, -0.06105, 0.1973, 0.9784, -0.0811, 0.2069, 0.975, -0.05473, 0.1771, 0.9827, -0.0811, 0.2069, 0.975, -0.06105, 0.1973, 0.9784, -0.07764, 0.2054, 0.9756, -0.04865, 0.1916, 0.9803, -0.04865, 0.1916, 0.9803, -0.07764, 0.2054, 0.9756, -0.01267, 0.1742, 0.9846, -0.01267, 0.1742, 0.9846, -0.01267, 0.1742, 0.9846, -0.01267, 0.1742, 0.9846, 0.04571, 0.1687, 0.9846, 0.0332, 0.1699, 0.9849, 0.0332, 0.1699, 0.9849, 0.04571, 0.1687, 0.9846, 0.09416, 0.1636, 0.982, 0.09416, 0.1636, 0.982, 0.276, -0.09989, 0.9559, 0.276, -0.09989, 0.9559, 0.276, -0.09989, 0.9559, 0.276, -0.09989, 0.9559, 0.357, 0.7384, 0.5721, 0.2016, 0.8681, 0.4537, 0.2016, 0.8681, 0.4537, 0.3866, 0.7067, 0.5925, 0.9816, -0.1627, 0.1001, 0.9816, -0.1627, 0.1001, 0.9816, -0.1627, 0.1001, 0.9816, -0.1627, 0.1001, 0.1043, -0.9945, 5.596e-07, 0.1043, -0.9945, 5.682e-07, 0.1043, -0.9945, 1.159e-06, 0.1043, -0.9945, 1.159e-06, -0.8773, -0.1322, 0.4613, -0.8773, -0.1322, 0.4613, -0.8773, -0.1322, 0.4613, -0.8773, -0.1322, 0.4613, -0.9776, -0.1831, 0.104, -0.9776, -0.1831, 0.104, -0.9776, -0.1831, 0.104, -0.9776, -0.1831, 0.104, 0.6744, -0.07838, 0.7342, 0.6744, -0.07838, 0.7342, 0.6744, -0.07838, 0.7342, 0.6744, -0.07838, 0.7342, 0.1697, 0.9373, 0.3044, 0.1697, 0.9373, 0.3044, 0.1697, 0.9373, 0.3044, 0.1697, 0.9373, 0.3044, 0.9893, -0.1277, 0.06991, 0.9893, -0.1277, 0.06991, 0.9893, -0.1277, 0.06991, 0.9893, -0.1277, 0.06991, 0.2354, 0.8774, 0.418, 0.2354, 0.8774, 0.418, 0.2354, 0.8774, 0.418, 0.2354, 0.8774, 0.418, -0.9155, 0.09167, 0.3918, -0.9155, 0.09167, 0.3918, -0.9155, 0.09167, 0.3918, -0.9155, 0.09167, 0.3918, 0.1509, 0.8519, 0.5015, 0.1509, 0.8519, 0.5015, 0.1509, 0.8519, 0.5015, 0.1509, 0.8519, 0.5015, 0.7001, 0.01042, 0.714, 0.7016, 0.01127, 0.7125, 0.7016, 0.01127, 0.7125, 0.6998, 0.01027, 0.7143, 0.9475, 0.09367, 0.3059, 0.9475, 0.09367, 0.3059, 0.9475, 0.09367, 0.3059, 0.9475, 0.09367, 0.3059, 0.02072, -0.3531, -0.9353, 0.02072, -0.3531, -0.9353, 0.02072, -0.3531, -0.9353, 0.02072, -0.3531, -0.9353, 0.04701, 0.02052, -0.9987, 0.04701, 0.02052, -0.9987, 0.04701, 0.02052, -0.9987, 0.04701, 0.02052, -0.9987, -0.02809, -0.0708, -0.9971, -0.02809, -0.0708, -0.9971, -0.02809, -0.0708, -0.9971, -0.02809, -0.0708, -0.9971, -0.05914, -0.08095, -0.995, -0.05914, -0.08095, -0.995, -0.05914, -0.08095, -0.995, -0.05914, -0.08095, -0.995, -0.03527, -0.1052, -0.9938, -0.03527, -0.1052, -0.9938, -0.03527, -0.1052, -0.9938, -0.03527, -0.1052, -0.9938, 0.00672, -0.2056, -0.9786, 0.00672, -0.2056, -0.9786, 0.00672, -0.2056, -0.9786, 0.00672, -0.2056, -0.9786, 0.03688, -0.3311, -0.9429, 0.03688, -0.3311, -0.9429, 0.03688, -0.3311, -0.9429, 0.03688, -0.3311, -0.9429, 0.03017, -0.282, -0.9589, 0.03017, -0.282, -0.9589, 0.03017, -0.282, -0.9589, 0.03017, -0.282, -0.9589, 0.04418, -0.3931, -0.9184, 0.04418, -0.3931, -0.9184, 0.04418, -0.3931, -0.9184, 0.04418, -0.3931, -0.9184, -0.01634, -0.3713, -0.9284, -0.01634, -0.3713, -0.9284, -0.01634, -0.3713, -0.9284, -0.01634, -0.3713, -0.9284, -0.0594, 0.06298, -0.9962, -0.0594, 0.06298, -0.9962, -0.0594, 0.06298, -0.9962, -0.0594, 0.06298, -0.9962, 0.01718, -0.1402, -0.99, 0.01718, -0.1402, -0.99, 0.01718, -0.1402, -0.99, 0.01718, -0.1402, -0.99, -0.1011, 0.825, -0.556, -0.1011, 0.825, -0.556, -0.1011, 0.825, -0.556, -0.1011, 0.825, -0.556, -0.1203, 0.9818, -0.1467, -0.08833, 0.7208, -0.6875, -0.08015, 0.6541, -0.7521, -0.1203, 0.9818, -0.1467, -0.08833, 0.7208, -0.6875, -5.012e-08, 3.712e-07, -1.0, -5.012e-08, 3.712e-07, -1.0, -0.08015, 0.6541, -0.7521, 0.03501, 0.3195, -0.9469, 0.05873, 0.5439, -0.8371, 0.05873, 0.5439, -0.8371, 0.03553, 0.3244, -0.9453, 0.112, 0.247, -0.9625, 0.112, 0.247, -0.9625, 0.112, 0.247, -0.9625, 0.112, 0.247, -0.9625, 0.04933, 0.01503, -0.9987, 0.04933, 0.01503, -0.9987, 0.04933, 0.01503, -0.9987, 0.04933, 0.01503, -0.9987, 0.06832, 0.6917, -0.719, 0.06832, 0.6917, -0.719, 0.06832, 0.6917, -0.719, 0.06832, 0.6917, -0.719, 0.1724, 0.701, -0.692, 0.1951, 0.5126, -0.8362, 0.1893, 0.5744, -0.7964, 0.1724, 0.701, -0.692, 0.1951, 0.5126, -0.8362, 0.2077, 0.2553, -0.9443, 0.2077, 0.2553, -0.9443, 0.1893, 0.5744, -0.7964, 0.3903, 0.5068, -0.7687, 0.2768, 0.3932, -0.8768, 0.394, 0.37, -0.8414, 0.04172, -0.08604, -0.9954, 0.1948, -0.04493, -0.9798, 0.2348, 0.1835, -0.9546, 0.1948, -0.04493, -0.9798, 0.04172, -0.08604, -0.9954, 0.01134, -0.1893, -0.9819, 0.03145, -0.1723, -0.9845, 0.03145, -0.1723, -0.9845, 0.01134, -0.1893, -0.9819, 0.06562, -0.2208, -0.9731, 0.03683, -0.2157, -0.9758, 0.06562, -0.2208, -0.9731, 0.04814, -0.1937, -0.9799, 0.07625, -0.2089, -0.975, 0.03683, -0.2157, -0.9758, 0.04814, -0.1937, -0.9799, 0.01267, -0.1742, -0.9846, 0.01267, -0.1742, -0.9846, 0.07625, -0.2089, -0.975, 0.01267, -0.1742, -0.9846, 0.04932, -0.1635, -0.9853, 0.06255, -0.1596, -0.9852, 0.01267, -0.1742, -0.9846, 0.04932, -0.1635, -0.9853, 0.1013, -0.1479, -0.9838, 0.1013, -0.1479, -0.9838, 0.06255, -0.1596, -0.9852, 0.7854, -0.06837, -0.6152, 0.7854, -0.06837, -0.6152, 0.7854, -0.06837, -0.6152, 0.7854, -0.06837, -0.6152, -0.6021, -0.4448, -0.663, -0.6021, -0.4448, -0.663, -0.6021, -0.4448, -0.663, -0.6021, -0.4448, -0.663, -0.07146, -0.824, -0.562, -0.07146, -0.824, -0.562, -0.07146, -0.824, -0.562, -0.07146, -0.824, -0.562, 0.75, -0.08653, -0.6558, 0.75, -0.08653, -0.6558, 0.75, -0.08653, -0.6558, 0.75, -0.08653, -0.6558, 0.1485, 0.9125, -0.3811, 0.1485, 0.9125, -0.3811, 0.1485, 0.9125, -0.3811, 0.1485, 0.9125, -0.3811, 0.8419, -0.1159, -0.527, 0.8419, -0.1159, -0.527, 0.8419, -0.1159, -0.527, 0.8419, -0.1159, -0.527, -0.6205, -0.4938, -0.6093, -0.6205, -0.4938, -0.6093, -0.6205, -0.4938, -0.6093, -0.6205, -0.4938, -0.6093, -0.1104, -0.7177, -0.6875, -0.1104, -0.7177, -0.6875, -0.1104, -0.7177, -0.6875, -0.1104, -0.7177, -0.6875, 0.6708, 0.08439, -0.7368, 0.6708, 0.08439, -0.7368, 0.6708, 0.08439, -0.7368, 0.6708, 0.08439, -0.7368, -0.03608, 0.9011, -0.4322, -0.03608, 0.9011, -0.4322, -0.03608, 0.9011, -0.4322, -0.03608, 0.9011, -0.4322, -0.7136, 0.03674, -0.6996, -0.7136, 0.03674, -0.6996, -0.7136, 0.03674, -0.6996, -0.7136, 0.03674, -0.6996, 0.6524, 0.1907, -0.7335, 0.6524, 0.1907, -0.7335, 0.6524, 0.1907, -0.7335, 0.6524, 0.1907, -0.7335, -0.04458, -0.759, -0.6496, -0.04458, -0.759, -0.6496, -0.04458, -0.759, -0.6496, -0.04458, -0.759, -0.6496, 0.3581, 0.8665, -0.3477, 0.3581, 0.8665, -0.3477, 0.3581, 0.8665, -0.3477, 0.3581, 0.8665, -0.3477, 0.7235, -0.0187, -0.69, 0.7235, -0.0187, -0.69, 0.7235, -0.0187, -0.69, 0.7235, -0.0187, -0.69, 0.7231, 0.06307, -0.6879, 0.8767, -0.1698, -0.4501, 0.8566, -0.1023, -0.5057, 0.6712, -0.2262, -0.7059, 0.6712, -0.2262, -0.7059, 0.6712, -0.2262, -0.7059, 0.6712, -0.2262, -0.7059, 0.4351, 0.5889, -0.6811, 0.3903, 0.5068, -0.7687, 0.394, 0.37, -0.8414, 0.4351, 0.5889, -0.6811, 0.8289, -0.1045, 0.5495, 0.9609, -0.186, 0.2049, 0.8222, -0.1471, 0.5499, 0.8289, -0.1045, 0.5495, 0.4982, 0.56, 0.662, 0.357, 0.7384, 0.5721, 0.3866, 0.7067, 0.5925, 0.4982, 0.56, 0.662, 0.7209, -0.1382, 0.6791, 0.8222, -0.1471, 0.5499, 0.8415, -0.1707, 0.5125, 0.5318, -0.2698, 0.8028, 0.5318, -0.2698, 0.8028, 0.5318, -0.2698, 0.8028, 0.5318, -0.2698, 0.8028, 0.2736, 0.2276, 0.9345, 0.2736, 0.2276, 0.9345, 0.2522, 0.261, 0.9318, 0.2693, 0.2354, 0.9338, 0.9914, -0.1302, 0.00921, 0.9684, -0.1817, -0.171, 0.9609, -0.186, 0.2049, 0.9914, -0.1302, 0.00921, 0.1773, 0.9841, -0.01434, 0.06557, 0.9976, -0.0211, 0.05639, 0.9982, -0.02165, 0.1773, 0.9841, -0.01434, -0.2179, 0.9659, -0.1397, -0.03254, 0.9942, -0.1023, -0.05139, 0.993, -0.1063, -0.2179, 0.9659, -0.1397, 0.8767, -0.1698, -0.4501, 0.959, -0.2336, -0.1604, 0.9684, -0.1817, -0.171, 0.8566, -0.1023, -0.5057, -0.1681, -0.8794, -0.4454, -0.1796, -0.9603, -0.2137, -0.1999, -0.9581, -0.2051, -0.1002, -0.871, -0.4809, -0.1796, -0.9603, -0.2137, -0.148, -0.8673, 0.4753, -0.2404, -0.8293, 0.5045, -0.1999, -0.9581, -0.2051, -0.148, -0.8673, 0.4753, -0.06815, -0.4859, 0.8713, -0.3111, -0.5982, 0.7385, -0.2404, -0.8293, 0.5045, -0.09225, -0.8161, -0.5706, -0.1002, -0.871, -0.4809, -0.1999, -0.9581, -0.2051, -0.1922, -0.9267, -0.3231, -0.1999, -0.9581, -0.2051, -0.2404, -0.8293, 0.5045, -0.3469, -0.9144, 0.2086, -0.1922, -0.9267, -0.3231, -0.3483, -0.7865, 0.5099, -0.3469, -0.9144, 0.2086, -0.2404, -0.8293, 0.5045, -0.3111, -0.5982, 0.7385, 0.9684, -0.1817, -0.171, 0.959, -0.2336, -0.1604, 0.9461, -0.2323, 0.2255, 0.9609, -0.186, 0.2049, 0.9609, -0.186, 0.2049, 0.9461, -0.2323, 0.2255, 0.8415, -0.1707, 0.5125, 0.8222, -0.1471, 0.5499, 0.7907, -0.4553, -0.4093, 0.7907, -0.4553, -0.4093, 0.7907, -0.4553, -0.4093, 0.7907, -0.4553, -0.4093, 0.939, -0.342, 0.03636, 0.939, -0.342, 0.03636, 0.939, -0.342, 0.03636, 0.939, -0.342, 0.03636, 0.4646, -0.7144, 0.5232, 0.4646, -0.7144, 0.5232, 0.4646, -0.7144, 0.5232, 0.4646, -0.7144, 0.5232, -0.1083, -0.7932, -0.5992, -0.09225, -0.8161, -0.5706, -0.1922, -0.9267, -0.3231, -0.2005, -0.8856, -0.4189, -0.2802, -0.8694, 0.4071, -0.3135, -0.9352, 0.1645, -0.3469, -0.9144, 0.2086, -0.3483, -0.7865, 0.5099, -0.1922, -0.9267, -0.3231, -0.3469, -0.9144, 0.2086, -0.3135, -0.9352, 0.1645, -0.2005, -0.8856, -0.4189, 0.2348, 0.1835, -0.9546, 0.394, 0.37, -0.8414, 0.2768, 0.3932, -0.8768, 0.394, 0.37, -0.8414, 0.2348, 0.1835, -0.9546, 0.1948, -0.04493, -0.9798, 0.6586, -0.1917, 0.7276, 0.6586, -0.1917, 0.7276, 0.6586, -0.1917, 0.7276, 0.736, -0.6769, 0.01051, 0.736, -0.6769, 0.01051, 0.736, -0.6769, 0.01051, 0.736, -0.6769, 0.01051, 0.736, -0.6769, 0.01051, 0.0, 0.0, 1.0, 0.0, 0.0, 1.0, 0.0, 0.0, 1.0, 0.0, 0.0, 1.0, 0.9552, -0.1713, -0.2414, 0.9552, -0.1713, -0.2414, 0.9552, -0.1713, -0.2414, 0.8244, -0.3199, -0.4669, 0.8244, -0.3199, -0.4669, 0.8244, -0.3199, -0.4669, 0.8157, -0.3527, -0.4585, 0.8157, -0.3527, -0.4585, 0.8157, -0.3527, -0.4585, 0.8157, -0.3527, -0.4585, 0.957, -0.2567, 0.1354, 0.957, -0.2567, 0.1354, 0.957, -0.2567, 0.1354, 0.8644, -0.4502, 0.2238, 0.8644, -0.4502, 0.2238, 0.8644, -0.4502, 0.2238, 0.688, -0.3637, 0.628, 0.688, -0.3637, 0.628, 0.688, -0.3637, 0.628, 0.9389, 0.01392, 0.344, 0.9389, 0.01392, 0.344, 0.9389, 0.01392, 0.344, 0.7872, 0.02556, 0.6162, 0.7872, 0.02556, 0.6162, 0.7872, 0.02556, 0.6162, 0.9586, 0.2657, 0.1028, 0.9586, 0.2657, 0.1028, 0.9586, 0.2657, 0.1028, 0.9539, 0.1484, -0.2609, 0.9539, 0.1484, -0.2609, 0.9539, 0.1484, -0.2609, 0.8201, 0.2759, -0.5012, 0.8201, 0.2759, -0.5012, 0.8201, 0.2759, -0.5012, 0.0, 0.0, 1.0, 0.0, 0.0, 1.0, 0.0, 0.0, 1.0, 0.0, 0.0, 1.0, 0.4672, 0.05304, -0.8826, 0.4672, 0.05304, -0.8826, 0.4672, 0.05304, -0.8826, 0.4672, 0.05304, -0.8826, 0.02573, -0.3364, -0.9414, 0.02573, -0.3364, -0.9414, 0.02573, -0.3364, -0.9414, 0.02573, -0.3364, -0.9414, 0.3064, -0.4544, -0.8364, 0.3064, -0.4544, -0.8364, 0.3064, -0.4544, -0.8364, 0.3064, -0.4544, -0.8364, 0.06781, -0.6276, 0.7756, 0.06781, -0.6276, 0.7756, 0.06781, -0.6276, 0.7756, 0.2627, -0.1796, 0.948, 0.2627, -0.1796, 0.948, 0.2627, -0.1796, 0.948, 0.1469, 0.04188, 0.9883, 0.1469, 0.04188, 0.9883, 0.1469, 0.04188, 0.9883, -0.01039, 0.9989, -0.04475, -0.01039, 0.9989, -0.04475, -0.01039, 0.9989, -0.04475, -0.01039, 0.9989, -0.04475, -0.1854, 0.8676, 0.4613, -0.1854, 0.8676, 0.4613, -0.1854, 0.8676, 0.4613, -0.1854, 0.8676, 0.4613, 0.01039, -0.9989, 0.04475, 0.01039, -0.9989, 0.04475, 0.01039, -0.9989, 0.04475, 0.01039, -0.9989, 0.04475, 0.005369, 0.0, 1.0, 0.005369, 0.0, 1.0, 0.005369, 0.0, 1.0, 0.005369, 0.0, 1.0, 0.0, 0.0, 1.0, 0.0, 0.0, 1.0, 0.0, 0.0, 1.0, 0.0, 0.0, 1.0, 0.05288, -0.5359, -0.8426, 0.05288, -0.5359, -0.8426, 0.05288, -0.5359, -0.8426, 0.05288, -0.5359, -0.8426, 0.006292, -0.5625, 0.8268, 0.006292, -0.5625, 0.8268, 0.006292, -0.5625, 0.8268, 0.1416, -0.9761, 0.1647, 0.1416, -0.9761, 0.1647, 0.1416, -0.9761, 0.1647, 0.1416, -0.9761, 0.1647, -0.3949, 0.0, -0.9187, -0.3949, 0.0, -0.9187, -0.3949, 0.0, -0.9187, -0.3949, 0.0, -0.9187, 0.4009, -0.3553, -0.8444, 0.4009, -0.3553, -0.8444, 0.4009, -0.3553, -0.8444, 0.4009, -0.3553, -0.8444, 0.3835, 0.02632, -0.9232, -0.01622, -0.06023, -0.9981, 0.06016, -0.4597, -0.886, 0.3546, -0.4655, -0.8109, 0.02717, -0.9686, -0.2472, 0.02717, -0.9686, -0.2472, 0.02717, -0.9686, -0.2472, 0.02717, -0.9686, -0.2472, 0.1111, -0.2766, 0.9545, 0.1111, -0.2766, 0.9545, 0.1111, -0.2766, 0.9545, 0.1111, -0.2766, 0.9545, -0.1808, -0.7507, -0.6354, -0.2146, -0.6244, -0.7511, 0.2625, -0.8065, 0.5297, 0.3463, -0.5883, 0.7308, 0.2036, -0.5753, 0.7922, 0.1551, -0.386, 0.9093, -0.03863, 0.7931, 0.6078, -0.03728, 0.8112, 0.5836, 0.4256, -0.7493, -0.5074, 0.4232, -0.7667, -0.4827, 0.2695, -0.9495, 0.161, 0.2695, -0.9495, 0.161, 0.05531, -0.9761, 0.2099, 0.05531, -0.9761, 0.2099, 0.05531, -0.9761, 0.2099, 0.05531, -0.9761, 0.2099, -0.0607, -0.949, 0.3093, -0.0607, -0.949, 0.3093, -0.1783, -0.4113, 0.8939, -0.1723, -0.4729, 0.8641, -0.1723, -0.4729, 0.8641, -0.1783, -0.4113, 0.8939, -0.09423, 0.7468, 0.6583, -0.07701, 0.7989, 0.5965, -0.07701, 0.7989, 0.5965, -0.09423, 0.7468, 0.6583, 0.04892, 0.995, 0.08707, 0.04892, 0.995, 0.08707, -0.01038, 0.9397, -0.3418, -0.01038, 0.9397, -0.3418, -0.01038, 0.9397, -0.3418, -0.01038, 0.9397, -0.3418, -0.112, -0.4669, 0.8772, -0.122, -0.6222, 0.7733, 0.1634, 0.6648, 0.7289, 0.2619, 0.8255, 0.5, 0.07952, -0.7889, -0.6094, 0.06188, -0.8518, -0.5202, -0.04981, -0.9943, 0.09393, -0.04981, -0.9943, 0.09393, -0.03728, 0.8112, 0.5836, -0.03863, 0.7931, 0.6078, -0.006985, 0.9984, 0.05683, -0.006985, 0.9984, 0.05683, -0.009557, 0.96, -0.2798, -0.009557, 0.96, -0.2798, 0.2077, 0.6375, -0.7419, 0.2974, 0.3561, -0.8859, 0.2789, -0.9388, 0.2024, 0.2789, -0.9388, 0.2024, 0.1551, -0.386, 0.9093, 0.2036, -0.5753, 0.7922, 0.2974, 0.3561, -0.8859, 0.2077, 0.6375, -0.7419, 0.4232, -0.7667, -0.4827, 0.4256, -0.7493, -0.5074, 0.06466, 0.4531, -0.8891, 0.05669, 0.4101, -0.9103, -0.01613, -0.6478, -0.7616, -0.01491, -0.6767, -0.7361, -0.1353, 0.4549, -0.8802, -0.1678, 0.3471, -0.9227, -0.2146, -0.6244, -0.7511, -0.1808, -0.7507, -0.6354, 0.4187, 0.8182, 0.394, 0.3837, 0.8869, 0.2573, -0.1678, 0.3471, -0.9227, -0.1353, 0.4549, -0.8802, 0.3463, -0.5883, 0.7308, 0.2625, -0.8065, 0.5297, 0.3837, 0.8869, 0.2573, 0.4187, 0.8182, 0.394, 0.5032, 0.03219, 0.8635, -0.5749, -0.6826, 0.4512, 0.7818, 0.5117, 0.3564, 0.7843, 0.5528, 0.2816, -0.5467, -0.5271, -0.6506, -0.693, -0.6343, -0.3426, -0.7513, -0.6583, 0.0468, -0.7513, -0.6583, 0.0468, 0.2619, 0.8255, 0.5, 0.1634, 0.6648, 0.7289, 0.3732, 0.9275, 0.02044, 0.3732, 0.9275, 0.02044, 0.3852, 0.9189, -0.08484, 0.3852, 0.9189, -0.08484, 0.3951, 0.449, -0.8015, 0.4136, 0.5467, -0.728, -0.1213, -0.9725, 0.1989, -0.1213, -0.9725, 0.1989, -0.122, -0.6222, 0.7733, -0.112, -0.4669, 0.8772, 0.4136, 0.5467, -0.728, 0.3951, 0.449, -0.8015, 0.06188, -0.8518, -0.5202, 0.07952, -0.7889, -0.6094, 0.9978, 0.05747, 0.03182, 0.9978, 0.05747, 0.03182, 0.9978, 0.05747, 0.03182, 0.9978, 0.05747, 0.03182, 0.9985, -0.05307, 0.01401, 0.9985, -0.05307, 0.01401, 0.9985, -0.05307, 0.01401, 0.9985, -0.05307, 0.01401, 0.7843, 0.5528, 0.2816, 0.7818, 0.5117, 0.3564, 0.7573, 0.6515, 0.04518, 0.7573, 0.6515, 0.04518, 0.7513, 0.6583, -0.04678, 0.7513, 0.6583, -0.04678, 0.255, 0.1576, -0.954, 0.6512, 0.5357, -0.5376, -0.7359, -0.6669, 0.1172, -0.7359, -0.6669, 0.1172, -0.5749, -0.6826, 0.4512, 0.5032, 0.03219, 0.8635, 0.6512, 0.5357, -0.5376, 0.255, 0.1576, -0.954, -0.693, -0.6343, -0.3426, -0.5467, -0.5271, -0.6506, 0.9957, -0.07051, -0.05941, 0.9957, -0.07051, -0.05941, 0.9957, -0.07051, -0.05941, 0.9957, -0.07051, -0.05941, 0.3182, 0.8597, 0.3996, 0.319, 0.8495, 0.4202, 0.05669, 0.4101, -0.9103, 0.06466, 0.4531, -0.8891, 0.1688, -0.7288, 0.6636, 0.1615, -0.7701, 0.6171, 0.319, 0.8495, 0.4202, 0.3182, 0.8597, 0.3996, -0.01491, -0.6767, -0.7361, -0.01613, -0.6478, -0.7616, 0.1615, -0.7701, 0.6171, 0.1688, -0.7288, 0.6636, 0.2566, -0.6036, -0.7549, 0.2566, -0.6036, -0.7549, 0.2566, -0.6036, -0.7549, 0.2566, -0.6036, -0.7549, 0.2045, -0.5553, -0.8061, 0.2045, -0.5553, -0.8061, 0.2045, -0.5553, -0.8061, 0.2045, -0.5553, -0.8061, 0.2045, -0.5553, -0.8061, 0.3081, -0.8887, -0.3396, 0.3081, -0.8887, -0.3396, 0.3081, -0.8887, -0.3396, 0.3081, -0.8887, -0.3396, 0.02474, -0.5935, -0.8045, 0.02474, -0.5935, -0.8045, 0.02474, -0.5935, -0.8045, 0.02474, -0.5935, -0.8045, 0.2198, -0.4446, -0.8683, 0.2198, -0.4446, -0.8683, 0.2198, -0.4446, -0.8683, 0.2198, -0.4446, -0.8683, -0.01015, -0.4259, -0.9047, -0.01015, -0.4259, -0.9047, -0.01015, -0.4259, -0.9047, -0.01015, -0.4259, -0.9047, 0.6829, -0.1917, -0.705, 0.6829, -0.1917, -0.705, 0.6829, -0.1917, -0.705, 0.5722, 0.033, -0.8194, 0.5722, 0.033, -0.8194, 0.5722, 0.033, -0.8194, 0.5722, 0.033, -0.8194, 0.06742, -0.03661, -0.9971, 0.06742, -0.03661, -0.9971, 0.06742, -0.03661, -0.9971, 0.3376, 0.1354, -0.9315, 0.3376, 0.1354, -0.9315, 0.3376, 0.1354, -0.9315, 0.3376, 0.1354, -0.9315, 0.04898, -0.07895, -0.9957, 0.04898, -0.07895, -0.9957, 0.04898, -0.07895, -0.9957, 0.04898, -0.07895, -0.9957, 0.1263, -0.042, -0.9911, 0.1263, -0.042, -0.9911, 0.1263, -0.042, -0.9911, 0.68, 0.1295, -0.7217, 0.68, 0.1295, -0.7217, 0.68, 0.1295, -0.7217, 0.3113, -0.3134, -0.8972, 0.3113, -0.3134, -0.8972, 0.3113, -0.3134, -0.8972, 0.3294, 0.2288, -0.916, 0.3294, 0.2288, -0.916, 0.3294, 0.2288, -0.916, 0.6102, -0.1338, -0.7809, 0.6102, -0.1338, -0.7809, 0.6102, -0.1338, -0.7809, 0.6102, -0.1338, -0.7809, 0.1327, -0.5769, -0.8059, 0.1327, -0.5769, -0.8059, 0.1327, -0.5769, -0.8059, 0.1327, -0.5769, -0.8059, -0.04675, -0.6754, -0.736, -0.04675, -0.6754, -0.736, -0.04675, -0.6754, -0.736, 0.3546, -0.4655, -0.8109, 0.06016, -0.4597, -0.886, 0.131, -0.8007, -0.5846, 0.5065, -0.7396, -0.4432, 0.8877, -0.2137, -0.4078, 0.3546, -0.4655, -0.8109, 0.5065, -0.7396, -0.4432, 0.8699, -0.435, -0.2323, 0.4191, -0.2462, -0.8739, 0.4191, -0.2462, -0.8739, 0.4191, -0.2462, -0.8739, 0.4191, -0.2462, -0.8739, 0.9421, -0.2963, 0.1567, 0.9754, -0.2202, 0.01218, 0.9707, -0.2398, -0.01396, 0.96, -0.2677, 0.08238, 0.9754, -0.2202, 0.01218, 0.8877, -0.2137, -0.4078, 0.8699, -0.435, -0.2323, 0.9707, -0.2398, -0.01396, 0.3835, 0.02632, -0.9232, 0.3546, -0.4655, -0.8109, 0.8877, -0.2137, -0.4078, 0.8705, 0.03131, -0.4911, 0.8705, 0.03131, -0.4911, 0.8877, -0.2137, -0.4078, 0.9754, -0.2202, 0.01218, 0.9886, -0.1507, -0.000342, 0.9886, -0.1507, -0.000342, 0.9754, -0.2202, 0.01218, 0.9421, -0.2963, 0.1567, 0.9097, -0.3304, 0.2515, 0.7469, 0.4704, -0.47, 0.7469, 0.4704, -0.47, 0.7469, 0.4704, -0.47, 0.7444, 0.4859, 0.458, 0.7444, 0.4859, 0.458, 0.7444, 0.4859, 0.458, 0.7444, 0.4859, 0.458, 0.681, 0.2263, 0.6965, 0.681, 0.2263, 0.6965, 0.681, 0.2263, 0.6965, 0.681, 0.2263, 0.6965, 0.8714, 0.4619, 0.1655, 0.8714, 0.4619, 0.1655, 0.8714, 0.4619, 0.1655, 0.8714, 0.4619, 0.1655, 0.7867, 0.612, -0.08077, 0.7867, 0.612, -0.08077, 0.7867, 0.612, -0.08077, 0.7867, 0.612, -0.08077, 0.2932, 0.2355, 0.9266, 0.2932, 0.2355, 0.9266, 0.2932, 0.2355, 0.9266, 0.2932, 0.2355, 0.9266, 0.3324, 0.7564, 0.5633, 0.3324, 0.7564, 0.5633, 0.3324, 0.7564, 0.5633, 0.2147, 0.9284, 0.3033, 0.2147, 0.9284, 0.3033, 0.2147, 0.9284, 0.3033, 0.3585, 0.9334, -0.01647, 0.3585, 0.9334, -0.01647, 0.3585, 0.9334, -0.01647, 0.3547, 0.5949, -0.7213, 0.3547, 0.5949, -0.7213, 0.3547, 0.5949, -0.7213, 0.3547, 0.5949, -0.7213, 0.209, 0.4225, -0.8819, 0.209, 0.4225, -0.8819, 0.209, 0.4225, -0.8819, 0.1217, 0.5499, 0.8263, 0.1217, 0.5499, 0.8263, 0.1217, 0.5499, 0.8263, 0.159, 0.8953, -0.4162, 0.159, 0.8953, -0.4162, 0.159, 0.8953, -0.4162, -0.02383, -0.3871, 0.9217, -0.02383, -0.3871, 0.9217, -0.02383, -0.3871, 0.9217, 0.008924, 0.07342, -0.9973, 0.03501, 0.3195, -0.9469, 0.03553, 0.3244, -0.9453, 0.008924, 0.07342, -0.9973, 0.6983, 0.009463, 0.7157, 0.7001, 0.01042, 0.714, 0.6998, 0.01027, 0.7143, 0.6983, 0.009463, 0.7157, -0.04164, 0.1719, 0.9842, -0.04164, 0.1719, 0.9842, -0.03506, 0.127, 0.9913, -0.0354, 0.1293, 0.991, 0.9977, -0.05782, 0.03487, 0.9976, -0.06283, 0.02851, 0.9976, -0.06416, 0.02682, 0.9977, -0.05782, 0.03487, 0.9326, 0.1319, -0.336, 0.9377, 0.09513, -0.334, 0.9402, 0.07299, -0.3326, 0.9326, 0.1319, -0.336, 1.0, 0.0, 0.00527, 1.0, 0.0, 0.00527, 1.0, 0.0, 0.00527, 1.0, 0.0, 0.00527, 0.9728, 0.0, 0.2317, 0.9728, 0.0, 0.2317, 0.9728, 0.0, 0.2317, 0.9728, 0.0, 0.2317, 0.07069, 0.0, 0.9975, 0.07069, 0.0, 0.9975, 0.07069, 0.0, 0.9975, 0.07069, 0.0, 0.9975, 0.2367, 0.0, -0.9716, 0.2367, 0.0, -0.9716, 0.2367, 0.0, -0.9716, 0.2367, 0.0, -0.9716, 0.9832, 0.0, -0.1826, 0.9832, 0.0, -0.1826, 0.9832, 0.0, -0.1826, 0.9832, 0.0, -0.1826, -0.2971, -0.9087, 0.2932, -0.2971, -0.9087, 0.2932, -0.2971, -0.9087, 0.2932, -0.2971, -0.9087, 0.2932, -0.1416, 0.9761, -0.1647, -0.1416, 0.9761, -0.1647, -0.1416, 0.9761, -0.1647, -0.1416, 0.9761, -0.1647, -0.02717, 0.9686, 0.2472, -0.02717, 0.9686, 0.2472, -0.02717, 0.9686, 0.2472, -0.02717, 0.9686, 0.2472, 0.1854, -0.8676, -0.4613, 0.1854, -0.8676, -0.4613, 0.1854, -0.8676, -0.4613, 0.1854, -0.8676, -0.4613, 0.3292, 0.9077, -0.2604, 0.3292, 0.9077, -0.2604, 0.3292, 0.9077, -0.2604, 0.3292, 0.9077, -0.2604, 0.01718, -0.1402, -0.99, 0.01718, -0.1402, -0.99, 0.01718, -0.1402, -0.99, 0.01718, -0.1402, -0.99, 0.008237, -0.07855, 0.9969, 0.008237, -0.07855, 0.9969, 0.008237, -0.07855, 0.9969, 0.008237, -0.07855, 0.9969, 0.991, -0.1341, 0.0, 0.991, -0.1341, -1.47e-07, 0.991, -0.1341, -1.368e-07, 0.991, -0.1341, 0.0, -0.9955, -0.09495, 0.0, -0.9955, -0.09495, 0.0, -0.9955, -0.09495, 0.0, -0.9955, -0.09495, 0.0, -0.9377, -0.07458, 0.3395, -0.9432, -0.0746, 0.3238, -0.9429, -0.0746, 0.3245, -0.9377, -0.07458, 0.3395, 0.9702, -0.1152, 0.2129, 0.9637, -0.1151, 0.2411, 0.9639, -0.1151, 0.2402, 0.9702, -0.1152, 0.2129, -0.7851, -0.1183, -0.608, -0.7592, -0.1203, -0.6396, -0.7557, -0.1206, -0.6437, -0.7851, -0.1183, -0.608, 0.8029, -0.153, -0.5761, 0.8228, -0.152, -0.5477, 0.8232, -0.152, -0.547, 0.8029, -0.153, -0.5761, 0.7469, 0.4704, -0.47, 0.7469, 0.4704, -0.47, 0.7469, 0.4704, -0.47, 0.7469, 0.4704, -0.47, 0.7867, 0.612, -0.08077, 0.7867, 0.612, -0.08077, 0.7867, 0.612, -0.08077, 0.1217, 0.5499, 0.8263, 0.1217, 0.5499, 0.8263, 0.1217, 0.5499, 0.8263, 0.1217, 0.5499, 0.8263, 0.7444, 0.4859, 0.458, 0.7444, 0.4859, 0.458, 0.7444, 0.4859, 0.458, 0.2932, 0.2355, 0.9266, 0.2932, 0.2355, 0.9266, 0.2932, 0.2355, 0.9266, 0.681, 0.2263, 0.6965, 0.681, 0.2263, 0.6965, 0.681, 0.2263, 0.6965, 0.3547, 0.5949, -0.7213, 0.3547, 0.5949, -0.7213, 0.3547, 0.5949, -0.7213, 0.8714, 0.4619, 0.1655, 0.8714, 0.4619, 0.1655, 0.8714, 0.4619, 0.1655, 0.209, 0.4225, -0.8819, 0.209, 0.4225, -0.8819, 0.209, 0.4225, -0.8819, 0.209, 0.4225, -0.8819, 0.8222, -0.1471, 0.5499, 0.7209, -0.1382, 0.6791, 0.7199, -0.1454, 0.6786, 0.8566, -0.1023, -0.5057, 0.7167, 0.1352, -0.6841, 0.7231, 0.06307, -0.6879, 0.2416, 0.2801, 0.9291, 0.2522, 0.261, 0.9318, 0.2362, 0.2824, 0.9298])] * 3)])

# ---- objects
ob_plano = bpy.data.objects.new('Plano', me_plano_001)

# ---- transforms, parenting, visibility, modifiers, constraints
ob_plano.location = (-3.388, 4.673, 1.035)
ob_plano.rotation_euler = (1.571, -0.0, 0.0)
ob_plano.scale = (0.4, 0.4, 0.4)
ob_plano.color = (0.8, 0.8, 0.8, 1.0)
ob_plano.lineart.crease_threshold = 0.0
_m = ob_plano.modifiers.new('Mirror', 'MIRROR')
_m.use_clip = True

# ---- collection membership
col_collection.objects.link(ob_plano)

# ---- scene / render settings (as saved in the file)
scene.frame_start = 1; scene.frame_end = 250; scene.frame_set(56)
scene.render.engine = 'BLENDER_EEVEE_NEXT'
scene.cycles.use_denoising = False
scene.cycles.samples = 128
scene.cycles.sampling_pattern = 'TABULATED_SOBOL'
scene.cycles.use_adaptive_sampling = False
scene.cycles.use_light_tree = False
scene.view_settings.view_transform = 'Filmic'
bpy.context.view_layer.update()

# ---- added for rendering (the .blend has no active camera and no usable light): camera, sun
cam_auto = bpy.data.cameras.new('AutoCamera')
cam_auto.lens = 50.0
cam_auto.sensor_width = 36.0
cam_auto.clip_end = 1000.0
ob_auto_camera = bpy.data.objects.new('AutoCamera', cam_auto)
scene.collection.objects.link(ob_auto_camera)
ob_auto_camera.location = (10.954, -13.1267, 11.7069)
ob_auto_camera.rotation_euler = (1.09748, -7.21219e-08, 0.694738)
scene.camera = ob_auto_camera
light_auto_sun = bpy.data.lights.new('AutoSun', 'SUN')
light_auto_sun.energy = 3.0
light_auto_sun.angle = 0.0523599
ob_auto_sun = bpy.data.objects.new('AutoSun', light_auto_sun)
scene.collection.objects.link(ob_auto_sun)
ob_auto_sun.rotation_euler = (0.872665, 0.174533, 0.523599)
bpy.context.view_layer.update()

